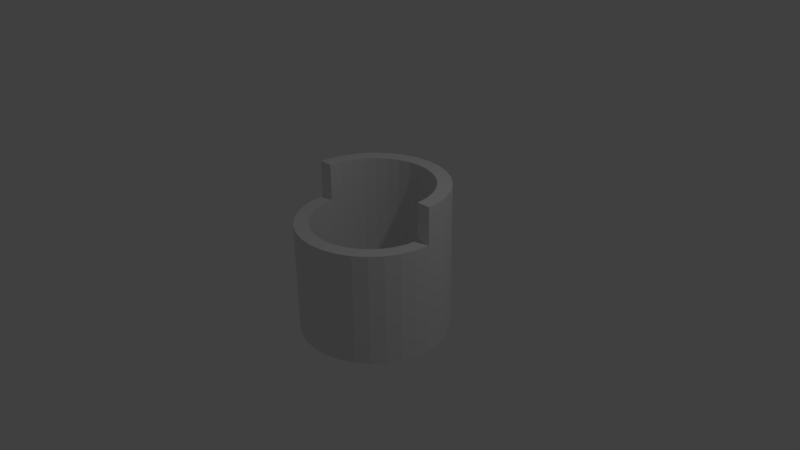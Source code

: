 # Source: round2.blend  (saved by Blender 2.77.0; exported with 4.5.12 LTS)
import bpy
from mathutils import Matrix  # noqa: F401  (used for matrix-valued properties, if any)

bpy.ops.wm.read_factory_settings(use_empty=True)
scene = bpy.context.scene
scene.name = 'Scene'

# ---- collections
col_collection_1 = bpy.data.collections.new('Collection 1'); scene.collection.children.link(col_collection_1)

# ---- world
world_world = bpy.data.worlds.new('World'); scene.world = world_world
world_world.color = (0.05088, 0.05088, 0.05088)
world_world.use_sun_shadow = False
world_world.sun_shadow_jitter_overblur = 0.0
world_world.cycles.sampling_method = 'MANUAL'

# ---- cameras
cam_camera = bpy.data.cameras.new('Camera')
cam_camera.clip_end = 100.0
cam_camera.lens = 35.0
cam_camera.sensor_width = 32.0
cam_camera.sensor_height = 18.0
cam_camera.ortho_scale = 7.314
cam_camera.dof.focus_distance = 0.0
cam_camera.dof.aperture_fstop = 128.0

# ---- lights
light_lamp = bpy.data.lights.new('Lamp', 'POINT')
light_lamp.transmission_factor = 0.0
light_lamp.cutoff_distance = 30.0
light_lamp.energy = 100.0
light_lamp.shadow_buffer_clip_start = 1.001
light_lamp.shadow_soft_size = 0.1
light_lamp.shadow_maximum_resolution = 0.006
light_lamp.use_absolute_resolution = True

# ---- meshes
me_cylinder = bpy.data.meshes.new('Cylinder')
me_cylinder.from_pydata([(0.0, 1.0, -1.0), (0.0, 1.0, 1.0), (0.1951, 0.9808, -1.0), (0.1951, 0.9808, 1.0), (0.3827, 0.9239, -1.0), (0.3827, 0.9239, 1.0), (0.5556, 0.8315, -1.0), (0.5556, 0.8315, 1.0), (0.7071, 0.7071, -1.0), (0.7071, 0.7071, 1.0), (0.8315, 0.5556, -1.0), (0.8315, 0.5556, 1.0), (0.9239, 0.3827, -1.0), (0.9239, 0.3827, 1.0), (0.9808, 0.1951, -1.0), (0.9808, 0.1951, 1.0), (1.0, 7.55e-08, -1.0), (1.0, 7.55e-08, 1.0), (0.9808, -0.1951, -1.0), (0.9239, -0.3827, -1.0), (0.8315, -0.5556, -1.0), (0.7071, -0.7071, -1.0), (0.5556, -0.8315, -1.0), (0.3827, -0.9239, -1.0), (0.1951, -0.9808, -1.0), (-3.258e-07, -1.0, -1.0), (-0.1951, -0.9808, -1.0), (-0.3827, -0.9239, -1.0), (-0.5556, -0.8315, -1.0), (-0.7071, -0.7071, -1.0), (-0.8315, -0.5556, -1.0), (-0.9239, -0.3827, -1.0), (-0.9808, -0.1951, -1.0), (-1.0, 9.656e-07, -1.0), (-1.0, 9.656e-07, 1.0), (-0.9808, 0.1951, -1.0), (-0.9808, 0.1951, 1.0), (-0.9239, 0.3827, -1.0), (-0.9239, 0.3827, 1.0), (-0.8315, 0.5556, -1.0), (-0.8315, 0.5556, 1.0), (-0.7071, 0.7071, -1.0), (-0.7071, 0.7071, 1.0), (-0.5556, 0.8315, -1.0), (-0.5556, 0.8315, 1.0), (-0.3827, 0.9239, -1.0), (-0.3827, 0.9239, 1.0), (-0.1951, 0.9808, -1.0), (-0.1951, 0.9808, 1.0), (0.0, 0.81, -1.0), (0.0, 0.81, 1.0), (0.158, 0.7944, -1.0), (0.158, 0.7944, 1.0), (0.31, 0.7483, -1.0), (0.31, 0.7483, 1.0), (0.45, 0.6735, -1.0), (0.45, 0.6735, 1.0), (0.5728, 0.5728, -1.0), (0.5728, 0.5728, 1.0), (0.6735, 0.45, -1.0), (0.6735, 0.45, 1.0), (0.7483, 0.31, -1.0), (0.7483, 0.31, 1.0), (0.7944, 0.158, -1.0), (0.7944, 0.158, 1.0), (0.81, 7.55e-08, -1.0), (0.81, 7.55e-08, 1.0), (0.7944, -0.158, -1.0), (0.7483, -0.31, -1.0), (0.6735, -0.45, -1.0), (0.5728, -0.5728, -1.0), (0.45, -0.6735, -1.0), (0.31, -0.7483, -1.0), (0.158, -0.7944, -1.0), (-3.258e-07, -0.81, -1.0), (-0.158, -0.7944, -1.0), (-0.31, -0.7483, -1.0), (-0.45, -0.6735, -1.0), (-0.5728, -0.5728, -1.0), (-0.6735, -0.45, -1.0), (-0.7483, -0.31, -1.0), (-0.7944, -0.158, -1.0), (-0.81, 9.656e-07, -1.0), (-0.81, 9.656e-07, 1.0), (-0.7944, 0.158, -1.0), (-0.7944, 0.158, 1.0), (-0.7483, 0.31, -1.0), (-0.7483, 0.31, 1.0), (-0.6735, 0.45, -1.0), (-0.6735, 0.45, 1.0), (-0.5728, 0.5728, -1.0), (-0.5728, 0.5728, 1.0), (-0.45, 0.6735, -1.0), (-0.45, 0.6735, 1.0), (-0.31, 0.7483, -1.0), (-0.31, 0.7483, 1.0), (-0.158, 0.7944, -1.0), (-0.158, 0.7944, 1.0), (0.09755, 0.9904, -1.0), (0.0, 1.0, 0.0), (0.09755, 0.9904, 1.0), (0.1951, 0.9808, 0.0), (0.2889, 0.9523, -1.0), (0.2889, 0.9523, 1.0), (0.3827, 0.9239, 0.0), (0.4691, 0.8777, -1.0), (0.4691, 0.8777, 1.0), (0.5556, 0.8315, 0.0), (0.6313, 0.7693, -1.0), (0.6313, 0.7693, 1.0), (0.7071, 0.7071, 0.0), (0.7693, 0.6313, -1.0), (0.7693, 0.6313, 1.0), (0.8315, 0.5556, 0.0), (0.8777, 0.4691, -1.0), (0.8777, 0.4691, 1.0), (0.9239, 0.3827, 0.0), (0.9523, 0.2889, -1.0), (0.9523, 0.2889, 1.0), (0.9808, 0.1951, 0.0), (0.9904, 0.09755, -1.0), (0.9904, 0.09755, 1.0), (1.0, 7.55e-08, 0.0), (0.9904, -0.09755, -1.0), (0.9808, -0.1951, 0.0), (0.9523, -0.2889, -1.0), (0.9239, -0.3827, 0.0), (0.8777, -0.4691, -1.0), (0.8315, -0.5556, 0.0), (0.7693, -0.6313, -1.0), (0.7071, -0.7071, 0.0), (0.6313, -0.7693, -1.0), (0.5556, -0.8315, 0.0), (0.4691, -0.8777, -1.0), (0.3827, -0.9239, 0.0), (0.2889, -0.9523, -1.0), (0.1951, -0.9808, 0.0), (0.09754, -0.9904, -1.0), (-3.258e-07, -1.0, 0.0), (-0.09755, -0.9904, -1.0), (-0.1951, -0.9808, 0.0), (-0.2889, -0.9523, -1.0), (-0.3827, -0.9239, 0.0), (-0.4691, -0.8777, -1.0), (-0.5556, -0.8315, 0.0), (-0.6313, -0.7693, -1.0), (-0.7071, -0.7071, 0.0), (-0.7693, -0.6313, -1.0), (-0.8315, -0.5556, 0.0), (-0.8777, -0.4691, -1.0), (-0.9239, -0.3827, 0.0), (-0.9523, -0.2889, -1.0), (-0.9808, -0.1951, 0.0), (-0.9904, -0.09754, -1.0), (-1.0, 9.656e-07, 0.0), (-0.9904, 0.09755, -1.0), (-0.9904, 0.09755, 1.0), (-0.9808, 0.1951, 0.0), (-0.9523, 0.2889, -1.0), (-0.9523, 0.2889, 1.0), (-0.9239, 0.3827, 0.0), (-0.8777, 0.4691, -1.0), (-0.8777, 0.4691, 1.0), (-0.8315, 0.5556, 0.0), (-0.7693, 0.6313, -1.0), (-0.7693, 0.6313, 1.0), (-0.7071, 0.7071, 0.0), (-0.6313, 0.7693, -1.0), (-0.6313, 0.7693, 1.0), (-0.5556, 0.8315, 0.0), (-0.4691, 0.8777, -1.0), (-0.4691, 0.8777, 1.0), (-0.3827, 0.9239, 0.0), (-0.2889, 0.9523, -1.0), (-0.2889, 0.9523, 1.0), (-0.1951, 0.9808, 0.0), (-0.09754, 0.9904, -1.0), (-0.09754, 0.9904, 1.0), (0.07901, 0.8022, -1.0), (0.0, 0.81, 0.0), (0.07901, 0.8022, 1.0), (0.158, 0.7944, 0.0), (0.234, 0.7714, -1.0), (0.234, 0.7714, 1.0), (0.31, 0.7483, 0.0), (0.38, 0.7109, -1.0), (0.38, 0.7109, 1.0), (0.45, 0.6735, 0.0), (0.5114, 0.6231, -1.0), (0.5114, 0.6231, 1.0), (0.5728, 0.5728, 0.0), (0.6231, 0.5114, -1.0), (0.6231, 0.5114, 1.0), (0.6735, 0.45, 0.0), (0.7109, 0.38, -1.0), (0.7109, 0.38, 1.0), (0.7483, 0.31, 0.0), (0.7714, 0.234, -1.0), (0.7714, 0.234, 1.0), (0.7944, 0.158, 0.0), (0.8022, 0.07901, -1.0), (0.8022, 0.07901, 1.0), (0.81, 7.55e-08, 0.0), (0.8022, -0.07901, -1.0), (0.7944, -0.158, 0.0), (0.7714, -0.234, -1.0), (0.7483, -0.31, 0.0), (0.7109, -0.38, -1.0), (0.6735, -0.45, 0.0), (0.6231, -0.5114, -1.0), (0.5728, -0.5728, 0.0), (0.5114, -0.6231, -1.0), (0.45, -0.6735, 0.0), (0.38, -0.7109, -1.0), (0.31, -0.7483, 0.0), (0.234, -0.7714, -1.0), (0.158, -0.7944, 0.0), (0.07901, -0.8022, -1.0), (-3.258e-07, -0.81, 0.0), (-0.07901, -0.8022, -1.0), (-0.158, -0.7944, 0.0), (-0.234, -0.7714, -1.0), (-0.31, -0.7483, 0.0), (-0.38, -0.7109, -1.0), (-0.45, -0.6735, 0.0), (-0.5114, -0.6231, -1.0), (-0.5728, -0.5728, 0.0), (-0.6231, -0.5114, -1.0), (-0.6735, -0.45, 0.0), (-0.7109, -0.38, -1.0), (-0.7483, -0.31, 0.0), (-0.7714, -0.234, -1.0), (-0.7944, -0.158, 0.0), (-0.8022, -0.07901, -1.0), (-0.81, 9.656e-07, 0.0), (-0.8022, 0.07901, -1.0), (-0.8022, 0.07901, 1.0), (-0.7944, 0.158, 0.0), (-0.7714, 0.234, -1.0), (-0.7714, 0.234, 1.0), (-0.7483, 0.31, 0.0), (-0.7109, 0.38, -1.0), (-0.7109, 0.38, 1.0), (-0.6735, 0.45, 0.0), (-0.6231, 0.5114, -1.0), (-0.6231, 0.5114, 1.0), (-0.5728, 0.5728, 0.0), (-0.5114, 0.6231, -1.0), (-0.5114, 0.6231, 1.0), (-0.45, 0.6735, 0.0), (-0.38, 0.7109, -1.0), (-0.38, 0.7109, 1.0), (-0.31, 0.7483, 0.0), (-0.234, 0.7714, -1.0), (-0.234, 0.7714, 1.0), (-0.158, 0.7944, 0.0), (-0.07901, 0.8022, -1.0), (-0.07901, 0.8022, 1.0), (0.0, 0.905, -1.0), (0.0, 0.905, 1.0), (0.1766, 0.8876, -1.0), (0.1766, 0.8876, 1.0), (0.3463, 0.8361, -1.0), (0.3463, 0.8361, 1.0), (0.5028, 0.7525, -1.0), (0.5028, 0.7525, 1.0), (0.6399, 0.6399, -1.0), (0.6399, 0.6399, 1.0), (0.7525, 0.5028, -1.0), (0.7525, 0.5028, 1.0), (0.8361, 0.3463, -1.0), (0.8361, 0.3463, 1.0), (0.8876, 0.1766, -1.0), (0.8876, 0.1766, 1.0), (0.905, 7.55e-08, -1.0), (0.905, 7.55e-08, 1.0), (0.8876, -0.1766, -1.0), (0.8361, -0.3463, -1.0), (0.7525, -0.5028, -1.0), (0.6399, -0.6399, -1.0), (0.5028, -0.7525, -1.0), (0.3463, -0.8361, -1.0), (0.1766, -0.8876, -1.0), (-3.258e-07, -0.905, -1.0), (-0.1766, -0.8876, -1.0), (-0.3463, -0.8361, -1.0), (-0.5028, -0.7525, -1.0), (-0.6399, -0.6399, -1.0), (-0.7525, -0.5028, -1.0), (-0.8361, -0.3463, -1.0), (-0.8876, -0.1766, -1.0), (-0.905, 9.656e-07, -1.0), (-0.905, 9.656e-07, 1.0), (-0.8876, 0.1766, -1.0), (-0.8876, 0.1766, 1.0), (-0.8361, 0.3463, -1.0), (-0.8361, 0.3463, 1.0), (-0.7525, 0.5028, -1.0), (-0.7525, 0.5028, 1.0), (-0.6399, 0.6399, -1.0), (-0.6399, 0.6399, 1.0), (-0.5028, 0.7525, -1.0), (-0.5028, 0.7525, 1.0), (-0.3463, 0.8361, -1.0), (-0.3463, 0.8361, 1.0), (-0.1766, 0.8876, -1.0), (-0.1766, 0.8876, 1.0), (-0.08828, 0.8963, 1.0), (-0.08828, 0.8963, -1.0), (-0.2614, 0.8619, 1.0), (-0.2614, 0.8619, -1.0), (-0.4246, 0.7943, 1.0), (-0.4246, 0.7943, -1.0), (-0.5714, 0.6962, 1.0), (-0.5714, 0.6962, -1.0), (-0.6962, 0.5714, 1.0), (-0.6962, 0.5714, -1.0), (-0.7943, 0.4246, 1.0), (-0.7943, 0.4246, -1.0), (-0.8619, 0.2614, 1.0), (-0.8619, 0.2614, -1.0), (-0.8963, 0.08828, 1.0), (-0.8963, 0.08828, -1.0), (-0.8963, -0.08828, -1.0), (-0.8619, -0.2614, -1.0), (-0.7943, -0.4246, -1.0), (-0.6962, -0.5714, -1.0), (-0.5714, -0.6962, -1.0), (-0.4246, -0.7943, -1.0), (-0.2614, -0.8619, -1.0), (-0.08828, -0.8963, -1.0), (0.08828, -0.8963, -1.0), (0.2614, -0.8619, -1.0), (0.4246, -0.7943, -1.0), (0.5714, -0.6962, -1.0), (0.6962, -0.5714, -1.0), (0.7943, -0.4246, -1.0), (0.8619, -0.2614, -1.0), (0.8963, -0.08828, -1.0), (0.8963, 0.08828, 1.0), (0.8963, 0.08828, -1.0), (0.8619, 0.2614, 1.0), (0.8619, 0.2614, -1.0), (0.7943, 0.4246, 1.0), (0.7943, 0.4246, -1.0), (0.6962, 0.5714, 1.0), (0.6962, 0.5714, -1.0), (0.5714, 0.6962, 1.0), (0.5714, 0.6962, -1.0), (0.4246, 0.7943, 1.0), (0.4246, 0.7943, -1.0), (0.2614, 0.8619, 1.0), (0.2614, 0.8619, -1.0), (0.08828, 0.8963, 1.0), (0.08828, 0.8963, -1.0), (-0.07901, 0.8022, 0.0), (-0.234, 0.7714, 0.0), (-0.38, 0.7109, 0.0), (-0.5114, 0.6231, 0.0), (-0.6231, 0.5114, 0.0), (-0.7109, 0.38, 0.0), (-0.7714, 0.234, 0.0), (-0.8022, 0.07901, 0.0), (-0.8022, -0.07901, 0.0), (-0.7714, -0.234, 0.0), (-0.7109, -0.38, 0.0), (-0.6231, -0.5114, 0.0), (-0.5114, -0.6231, 0.0), (-0.38, -0.7109, 0.0), (-0.234, -0.7714, 0.0), (-0.07901, -0.8022, 0.0), (0.07901, -0.8022, 0.0), (0.234, -0.7714, 0.0), (0.38, -0.7109, 0.0), (0.5114, -0.6231, 0.0), (0.6231, -0.5114, 0.0), (0.7109, -0.38, 0.0), (0.7714, -0.234, 0.0), (0.8022, -0.07901, 0.0), (0.8022, 0.07901, 0.0), (0.7714, 0.234, 0.0), (0.7109, 0.38, 0.0), (0.6231, 0.5114, 0.0), (0.5114, 0.6231, 0.0), (0.38, 0.7109, 0.0), (0.234, 0.7714, 0.0), (0.07901, 0.8022, 0.0), (-0.09754, 0.9904, 0.0), (-0.2889, 0.9523, 0.0), (-0.4691, 0.8777, 0.0), (-0.6313, 0.7693, 0.0), (-0.7693, 0.6313, 0.0), (-0.8777, 0.4691, 0.0), (-0.9523, 0.2889, 0.0), (-0.9904, 0.09755, 0.0), (-0.9904, -0.09754, 0.0), (-0.9523, -0.2889, 0.0), (-0.8777, -0.4691, 0.0), (-0.7693, -0.6313, 0.0), (-0.6313, -0.7693, 0.0), (-0.4691, -0.8777, 0.0), (-0.2889, -0.9523, 0.0), (-0.09755, -0.9904, 0.0), (0.09754, -0.9904, 0.0), (0.2889, -0.9523, 0.0), (0.4691, -0.8777, 0.0), (0.6313, -0.7693, 0.0), (0.7693, -0.6313, 0.0), (0.8777, -0.4691, 0.0), (0.9523, -0.2889, 0.0), (0.9904, -0.09755, 0.0), (0.9904, 0.09755, 0.0), (0.9523, 0.2889, 0.0), (0.8777, 0.4691, 0.0), (0.7693, 0.6313, 0.0), (0.6313, 0.7693, 0.0), (0.4691, 0.8777, 0.0), (0.2889, 0.9523, 0.0), (0.09755, 0.9904, 0.0), (0.04877, 0.9952, -1.0), (0.0, 1.0, 0.5), (0.1463, 0.9856, 1.0), (0.1951, 0.9808, -0.5), (0.242, 0.9666, -1.0), (0.3358, 0.9381, 1.0), (0.3827, 0.9239, -0.5), (0.4259, 0.9008, -1.0), (0.5123, 0.8546, 1.0), (0.5556, 0.8315, -0.5), (0.5935, 0.8004, -1.0), (0.6692, 0.7382, 1.0), (0.7071, 0.7071, -0.5), (0.7382, 0.6692, -1.0), (0.8004, 0.5935, 1.0), (0.8315, 0.5556, -0.5), (0.8546, 0.5123, -1.0), (0.9008, 0.4259, 1.0), (0.9239, 0.3827, -0.5), (0.9381, 0.3358, -1.0), (0.9666, 0.242, 1.0), (0.9808, 0.1951, -0.5), (0.9856, 0.1463, -1.0), (0.9952, 0.04877, 1.0), (1.0, 7.55e-08, -0.5), (0.9952, -0.04877, -1.0), (0.9808, -0.1951, -0.5), (0.9666, -0.242, -1.0), (0.9239, -0.3827, -0.5), (0.9008, -0.4259, -1.0), (0.8315, -0.5556, -0.5), (0.8004, -0.5935, -1.0), (0.7071, -0.7071, -0.5), (0.6692, -0.7382, -1.0), (0.5556, -0.8315, -0.5), (0.5123, -0.8546, -1.0), (0.3827, -0.9239, -0.5), (0.3358, -0.9381, -1.0), (0.1951, -0.9808, -0.5), (0.1463, -0.9856, -1.0), (-3.258e-07, -1.0, -0.5), (-0.04877, -0.9952, -1.0), (-0.1951, -0.9808, -0.5), (-0.242, -0.9666, -1.0), (-0.3827, -0.9239, -0.5), (-0.4259, -0.9008, -1.0), (-0.5556, -0.8315, -0.5), (-0.5935, -0.8004, -1.0), (-0.7071, -0.7071, -0.5), (-0.7382, -0.6692, -1.0), (-0.8315, -0.5556, -0.5), (-0.8546, -0.5123, -1.0), (-0.9239, -0.3827, -0.5), (-0.9381, -0.3358, -1.0), (-0.9808, -0.1951, -0.5), (-0.9856, -0.1463, -1.0), (-1.0, 9.656e-07, -0.5), (-0.9952, 0.04877, -1.0), (-0.9856, 0.1463, 1.0), (-0.9808, 0.1951, -0.5), (-0.9666, 0.242, -1.0), (-0.9381, 0.3358, 1.0), (-0.9239, 0.3827, -0.5), (-0.9008, 0.4259, -1.0), (-0.8546, 0.5123, 1.0), (-0.8315, 0.5556, -0.5), (-0.8004, 0.5935, -1.0), (-0.7382, 0.6692, 1.0), (-0.7071, 0.7071, -0.5), (-0.6692, 0.7382, -1.0), (-0.5935, 0.8004, 1.0), (-0.5556, 0.8315, -0.5), (-0.5123, 0.8546, -1.0), (-0.4259, 0.9008, 1.0), (-0.3827, 0.9239, -0.5), (-0.3358, 0.9381, -1.0), (-0.242, 0.9666, 1.0), (-0.1951, 0.9808, -0.5), (-0.1463, 0.9856, -1.0), (-0.04877, 0.9952, 1.0), (0.03951, 0.8061, -1.0), (0.0, 0.81, 0.5), (0.1185, 0.7983, 1.0), (0.158, 0.7944, -0.5), (0.196, 0.7829, -1.0), (0.272, 0.7599, 1.0), (0.31, 0.7483, -0.5), (0.345, 0.7296, -1.0), (0.415, 0.6922, 1.0), (0.45, 0.6735, -0.5), (0.4807, 0.6483, -1.0), (0.5421, 0.5979, 1.0), (0.5728, 0.5728, -0.5), (0.5979, 0.5421, -1.0), (0.6483, 0.4807, 1.0), (0.6735, 0.45, -0.5), (0.6922, 0.415, -1.0), (0.7296, 0.345, 1.0), (0.7483, 0.31, -0.5), (0.7599, 0.272, -1.0), (0.7829, 0.196, 1.0), (0.7944, 0.158, -0.5), (0.7983, 0.1185, -1.0), (0.8061, 0.03951, 1.0), (0.81, 7.55e-08, -0.5), (0.8061, -0.03951, -1.0), (0.7944, -0.158, -0.5), (0.7829, -0.196, -1.0), (0.7483, -0.31, -0.5), (0.7296, -0.345, -1.0), (0.6735, -0.45, -0.5), (0.6483, -0.4807, -1.0), (0.5728, -0.5728, -0.5), (0.5421, -0.5979, -1.0), (0.45, -0.6735, -0.5), (0.415, -0.6922, -1.0), (0.31, -0.7483, -0.5), (0.272, -0.7599, -1.0), (0.158, -0.7944, -0.5), (0.1185, -0.7983, -1.0), (-3.258e-07, -0.81, -0.5), (-0.03951, -0.8061, -1.0), (-0.158, -0.7944, -0.5), (-0.196, -0.7829, -1.0), (-0.31, -0.7483, -0.5), (-0.345, -0.7296, -1.0), (-0.45, -0.6735, -0.5), (-0.4807, -0.6483, -1.0), (-0.5728, -0.5728, -0.5), (-0.5979, -0.5421, -1.0), (-0.6735, -0.45, -0.5), (-0.6922, -0.415, -1.0), (-0.7483, -0.31, -0.5), (-0.7599, -0.272, -1.0), (-0.7944, -0.158, -0.5), (-0.7983, -0.1185, -1.0), (-0.81, 9.656e-07, -0.5), (-0.8061, 0.03951, -1.0), (-0.7983, 0.1185, 1.0), (-0.7944, 0.158, -0.5), (-0.7829, 0.196, -1.0), (-0.7599, 0.272, 1.0), (-0.7483, 0.31, -0.5), (-0.7296, 0.345, -1.0), (-0.6922, 0.415, 1.0), (-0.6735, 0.45, -0.5), (-0.6483, 0.4807, -1.0), (-0.5979, 0.5421, 1.0), (-0.5728, 0.5728, -0.5), (-0.5421, 0.5979, -1.0), (-0.4807, 0.6483, 1.0), (-0.45, 0.6735, -0.5), (-0.415, 0.6922, -1.0), (-0.345, 0.7296, 1.0), (-0.31, 0.7483, -0.5), (-0.272, 0.7599, -1.0), (-0.196, 0.7829, 1.0), (-0.158, 0.7944, -0.5), (-0.1185, 0.7983, -1.0), (-0.03951, 0.8061, 1.0), (0.0, 0.8575, -1.0), (0.0, 0.8575, 1.0), (0.1673, 0.841, -1.0), (0.1673, 0.841, 1.0), (0.3282, 0.7922, -1.0), (0.3282, 0.7922, 1.0), (0.4764, 0.713, -1.0), (0.4764, 0.713, 1.0), (0.6063, 0.6063, -1.0), (0.6063, 0.6063, 1.0), (0.713, 0.4764, -1.0), (0.713, 0.4764, 1.0), (0.7922, 0.3282, -1.0), (0.7922, 0.3282, 1.0), (0.841, 0.1673, -1.0), (0.841, 0.1673, 1.0), (0.8575, 7.55e-08, -1.0), (0.8575, 7.55e-08, 1.0), (0.841, -0.1673, -1.0), (0.7922, -0.3282, -1.0), (0.713, -0.4764, -1.0), (0.6063, -0.6063, -1.0), (0.4764, -0.713, -1.0), (0.3282, -0.7922, -1.0), (0.1673, -0.841, -1.0), (-3.258e-07, -0.8575, -1.0), (-0.1673, -0.841, -1.0), (-0.3282, -0.7922, -1.0), (-0.4764, -0.713, -1.0), (-0.6063, -0.6063, -1.0), (-0.713, -0.4764, -1.0), (-0.7922, -0.3282, -1.0), (-0.841, -0.1673, -1.0), (-0.8575, 9.656e-07, -1.0), (-0.8575, 9.656e-07, 1.0), (-0.841, 0.1673, -1.0), (-0.841, 0.1673, 1.0), (-0.7922, 0.3282, -1.0), (-0.7922, 0.3282, 1.0), (-0.713, 0.4764, -1.0), (-0.713, 0.4764, 1.0), (-0.6063, 0.6063, -1.0), (-0.6063, 0.6063, 1.0), (-0.4764, 0.713, -1.0), (-0.4764, 0.713, 1.0), (-0.3282, 0.7922, -1.0), (-0.3282, 0.7922, 1.0), (-0.1673, 0.841, -1.0), (-0.1673, 0.841, 1.0), (0.1463, 0.9856, -1.0), (0.0, 1.0, -0.5), (0.04877, 0.9952, 1.0), (0.1951, 0.9808, 0.5), (0.3358, 0.9381, -1.0), (0.242, 0.9666, 1.0), (0.3827, 0.9239, 0.5), (0.5123, 0.8546, -1.0), (0.4259, 0.9008, 1.0), (0.5556, 0.8315, 0.5), (0.6692, 0.7382, -1.0), (0.5935, 0.8004, 1.0), (0.7071, 0.7071, 0.5), (0.8004, 0.5935, -1.0), (0.7382, 0.6692, 1.0), (0.8315, 0.5556, 0.5), (0.9008, 0.4259, -1.0), (0.8546, 0.5123, 1.0), (0.9239, 0.3827, 0.5), (0.9666, 0.242, -1.0), (0.9381, 0.3358, 1.0), (0.9808, 0.1951, 0.5), (0.9952, 0.04877, -1.0), (0.9856, 0.1463, 1.0), (1.0, 7.55e-08, 0.5), (0.9856, -0.1463, -1.0), (0.9808, -0.1951, 0.5), (0.9381, -0.3358, -1.0), (0.9239, -0.3827, 0.5), (0.8546, -0.5123, -1.0), (0.8315, -0.5556, 0.5), (0.7382, -0.6692, -1.0), (0.7071, -0.7071, 0.5), (0.5935, -0.8004, -1.0), (0.5556, -0.8315, 0.5), (0.4259, -0.9008, -1.0), (0.3827, -0.9239, 0.5), (0.242, -0.9666, -1.0), (0.1951, -0.9808, 0.5), (0.04877, -0.9952, -1.0), (-3.258e-07, -1.0, 0.5), (-0.1463, -0.9856, -1.0), (-0.1951, -0.9808, 0.5), (-0.3358, -0.9381, -1.0), (-0.3827, -0.9239, 0.5), (-0.5123, -0.8546, -1.0), (-0.5556, -0.8315, 0.5), (-0.6692, -0.7382, -1.0), (-0.7071, -0.7071, 0.5), (-0.8004, -0.5935, -1.0), (-0.8315, -0.5556, 0.5), (-0.9008, -0.4259, -1.0), (-0.9239, -0.3827, 0.5), (-0.9666, -0.242, -1.0), (-0.9808, -0.1951, 0.5), (-0.9952, -0.04877, -1.0), (-1.0, 9.656e-07, 0.5), (-0.9856, 0.1463, -1.0), (-0.9952, 0.04877, 1.0), (-0.9808, 0.1951, 0.5), (-0.9381, 0.3358, -1.0), (-0.9666, 0.242, 1.0), (-0.9239, 0.3827, 0.5), (-0.8546, 0.5123, -1.0), (-0.9008, 0.4259, 1.0), (-0.8315, 0.5556, 0.5), (-0.7382, 0.6692, -1.0), (-0.8004, 0.5935, 1.0), (-0.7071, 0.7071, 0.5), (-0.5935, 0.8004, -1.0), (-0.6692, 0.7382, 1.0), (-0.5556, 0.8315, 0.5), (-0.4259, 0.9008, -1.0), (-0.5123, 0.8546, 1.0), (-0.3827, 0.9239, 0.5), (-0.242, 0.9666, -1.0), (-0.3358, 0.9381, 1.0), (-0.1951, 0.9808, 0.5), (-0.04877, 0.9952, -1.0), (-0.1463, 0.9856, 1.0), (0.1185, 0.7983, -1.0), (0.0, 0.81, -0.5), (0.03951, 0.8061, 1.0), (0.158, 0.7944, 0.5), (0.272, 0.7599, -1.0), (0.196, 0.7829, 1.0), (0.31, 0.7483, 0.5), (0.415, 0.6922, -1.0), (0.345, 0.7296, 1.0), (0.45, 0.6735, 0.5), (0.5421, 0.5979, -1.0), (0.4807, 0.6483, 1.0), (0.5728, 0.5728, 0.5), (0.6483, 0.4807, -1.0), (0.5979, 0.5421, 1.0), (0.6735, 0.45, 0.5), (0.7296, 0.345, -1.0), (0.6922, 0.415, 1.0), (0.7483, 0.31, 0.5), (0.7829, 0.196, -1.0), (0.7599, 0.272, 1.0), (0.7944, 0.158, 0.5), (0.8061, 0.03951, -1.0), (0.7983, 0.1185, 1.0), (0.81, 7.55e-08, 0.5), (0.7983, -0.1185, -1.0), (0.7944, -0.158, 0.5), (0.7599, -0.272, -1.0), (0.7483, -0.31, 0.5), (0.6922, -0.415, -1.0), (0.6735, -0.45, 0.5), (0.5979, -0.5421, -1.0), (0.5728, -0.5728, 0.5), (0.4807, -0.6483, -1.0), (0.45, -0.6735, 0.5), (0.345, -0.7296, -1.0), (0.31, -0.7483, 0.5), (0.196, -0.7829, -1.0), (0.158, -0.7944, 0.5), (0.03951, -0.8061, -1.0), (-3.258e-07, -0.81, 0.5), (-0.1185, -0.7983, -1.0), (-0.158, -0.7944, 0.5), (-0.272, -0.7599, -1.0), (-0.31, -0.7483, 0.5), (-0.415, -0.6922, -1.0), (-0.45, -0.6735, 0.5), (-0.5421, -0.5979, -1.0), (-0.5728, -0.5728, 0.5), (-0.6483, -0.4807, -1.0), (-0.6735, -0.45, 0.5), (-0.7296, -0.345, -1.0), (-0.7483, -0.31, 0.5), (-0.7829, -0.196, -1.0), (-0.7944, -0.158, 0.5), (-0.8061, -0.03951, -1.0), (-0.81, 9.656e-07, 0.5), (-0.7983, 0.1185, -1.0), (-0.8061, 0.03951, 1.0), (-0.7944, 0.158, 0.5), (-0.7599, 0.272, -1.0), (-0.7829, 0.196, 1.0), (-0.7483, 0.31, 0.5), (-0.6922, 0.415, -1.0), (-0.7296, 0.345, 1.0), (-0.6735, 0.45, 0.5), (-0.5979, 0.5421, -1.0), (-0.6483, 0.4807, 1.0), (-0.5728, 0.5728, 0.5), (-0.4807, 0.6483, -1.0), (-0.5421, 0.5979, 1.0), (-0.45, 0.6735, 0.5), (-0.345, 0.7296, -1.0), (-0.415, 0.6922, 1.0), (-0.31, 0.7483, 0.5), (-0.196, 0.7829, -1.0), (-0.272, 0.7599, 1.0), (-0.158, 0.7944, 0.5), (-0.03951, 0.8061, -1.0), (-0.1185, 0.7983, 1.0), (0.0, 0.9525, -1.0), (0.0, 0.9525, 1.0), (0.1858, 0.9342, -1.0), (0.1858, 0.9342, 1.0), (0.3645, 0.88, -1.0), (0.3645, 0.88, 1.0), (0.5292, 0.792, -1.0), (0.5292, 0.792, 1.0), (0.6735, 0.6735, -1.0), (0.6735, 0.6735, 1.0), (0.792, 0.5292, -1.0), (0.792, 0.5292, 1.0), (0.88, 0.3645, -1.0), (0.88, 0.3645, 1.0), (0.9342, 0.1858, -1.0), (0.9342, 0.1858, 1.0), (0.9525, 7.55e-08, -1.0), (0.9525, 7.55e-08, 1.0), (0.9342, -0.1858, -1.0), (0.88, -0.3645, -1.0), (0.792, -0.5292, -1.0), (0.6735, -0.6735, -1.0), (0.5292, -0.792, -1.0), (0.3645, -0.88, -1.0), (0.1858, -0.9342, -1.0), (-3.258e-07, -0.9525, -1.0), (-0.1858, -0.9342, -1.0), (-0.3645, -0.88, -1.0), (-0.5292, -0.792, -1.0), (-0.6735, -0.6735, -1.0), (-0.792, -0.5292, -1.0), (-0.88, -0.3645, -1.0), (-0.9342, -0.1858, -1.0), (-0.9525, 9.656e-07, -1.0), (-0.9525, 9.656e-07, 1.0), (-0.9342, 0.1858, -1.0), (-0.9342, 0.1858, 1.0), (-0.88, 0.3645, -1.0), (-0.88, 0.3645, 1.0), (-0.792, 0.5292, -1.0), (-0.792, 0.5292, 1.0), (-0.6735, 0.6735, -1.0), (-0.6735, 0.6735, 1.0), (-0.5292, 0.792, -1.0), (-0.5292, 0.792, 1.0), (-0.3645, 0.88, -1.0), (-0.3645, 0.88, 1.0), (-0.1858, 0.9342, -1.0), (-0.1858, 0.9342, 1.0), (-0.08365, 0.8493, 1.0), (-0.09291, 0.9433, 1.0), (-0.04414, 0.9007, 1.0), (-0.1324, 0.892, 1.0), (-0.08365, 0.8493, -1.0), (-0.09291, 0.9433, -1.0), (-0.1324, 0.892, -1.0), (-0.04414, 0.9007, -1.0), (-0.2477, 0.8166, 1.0), (-0.2752, 0.9071, 1.0), (-0.219, 0.8747, 1.0), (-0.3039, 0.849, 1.0), (-0.2477, 0.8166, -1.0), (-0.2752, 0.9071, -1.0), (-0.3039, 0.849, -1.0), (-0.219, 0.8747, -1.0), (-0.4023, 0.7526, 1.0), (-0.4468, 0.836, 1.0), (-0.3854, 0.8152, 1.0), (-0.4637, 0.7734, 1.0), (-0.4023, 0.7526, -1.0), (-0.4468, 0.836, -1.0), (-0.4637, 0.7734, -1.0), (-0.3854, 0.8152, -1.0), (-0.5414, 0.6597, 1.0), (-0.6013, 0.7327, 1.0), (-0.5371, 0.7243, 1.0), (-0.6056, 0.6681, 1.0), (-0.5414, 0.6597, -1.0), (-0.6013, 0.7327, -1.0), (-0.6056, 0.6681, -1.0), (-0.5371, 0.7243, -1.0), (-0.6597, 0.5414, 1.0), (-0.7327, 0.6014, 1.0), (-0.6681, 0.6056, 1.0), (-0.7243, 0.5371, 1.0), (-0.6597, 0.5414, -1.0), (-0.7327, 0.6014, -1.0), (-0.7243, 0.5371, -1.0), (-0.6681, 0.6056, -1.0), (-0.7526, 0.4023, 1.0), (-0.836, 0.4468, 1.0), (-0.7734, 0.4637, 1.0), (-0.8152, 0.3854, 1.0), (-0.7526, 0.4023, -1.0), (-0.836, 0.4468, -1.0), (-0.8152, 0.3854, -1.0), (-0.7734, 0.4637, -1.0), (-0.8166, 0.2477, 1.0), (-0.9071, 0.2752, 1.0), (-0.849, 0.3039, 1.0), (-0.8747, 0.219, 1.0), (-0.8166, 0.2477, -1.0), (-0.9071, 0.2752, -1.0), (-0.8747, 0.219, -1.0), (-0.849, 0.3039, -1.0), (-0.8493, 0.08365, 1.0), (-0.9433, 0.09291, 1.0), (-0.892, 0.1324, 1.0), (-0.9007, 0.04414, 1.0), (-0.8493, 0.08365, -1.0), (-0.9433, 0.09291, -1.0), (-0.9007, 0.04414, -1.0), (-0.892, 0.1324, -1.0), (-0.8493, -0.08365, -1.0), (-0.9434, -0.09291, -1.0), (-0.892, -0.1324, -1.0), (-0.9007, -0.04414, -1.0), (-0.8166, -0.2477, -1.0), (-0.9071, -0.2752, -1.0), (-0.849, -0.3039, -1.0), (-0.8747, -0.219, -1.0), (-0.7526, -0.4023, -1.0), (-0.836, -0.4468, -1.0), (-0.7734, -0.4637, -1.0), (-0.8152, -0.3854, -1.0), (-0.6597, -0.5414, -1.0), (-0.7327, -0.6014, -1.0), (-0.6681, -0.6056, -1.0), (-0.7243, -0.5371, -1.0), (-0.5414, -0.6597, -1.0), (-0.6014, -0.7327, -1.0), (-0.5371, -0.7243, -1.0), (-0.6056, -0.6681, -1.0), (-0.4023, -0.7526, -1.0), (-0.4468, -0.836, -1.0), (-0.3854, -0.8152, -1.0), (-0.4637, -0.7734, -1.0), (-0.2477, -0.8166, -1.0), (-0.2752, -0.9071, -1.0), (-0.219, -0.8747, -1.0), (-0.3039, -0.849, -1.0), (-0.08365, -0.8493, -1.0), (-0.09291, -0.9433, -1.0), (-0.04414, -0.9007, -1.0), (-0.1324, -0.892, -1.0), (0.08365, -0.8493, -1.0), (0.09291, -0.9434, -1.0), (0.1324, -0.892, -1.0), (0.04414, -0.9007, -1.0), (0.2477, -0.8166, -1.0), (0.2752, -0.9071, -1.0), (0.3039, -0.849, -1.0), (0.219, -0.8747, -1.0), (0.4023, -0.7526, -1.0), (0.4468, -0.836, -1.0), (0.4637, -0.7734, -1.0), (0.3854, -0.8152, -1.0), (0.5414, -0.6597, -1.0), (0.6014, -0.7327, -1.0), (0.6056, -0.6681, -1.0), (0.5371, -0.7243, -1.0), (0.6597, -0.5414, -1.0), (0.7327, -0.6014, -1.0), (0.7243, -0.5371, -1.0), (0.6681, -0.6056, -1.0), (0.7526, -0.4023, -1.0), (0.836, -0.4468, -1.0), (0.8152, -0.3854, -1.0), (0.7734, -0.4637, -1.0), (0.8166, -0.2477, -1.0), (0.9071, -0.2752, -1.0), (0.8747, -0.219, -1.0), (0.849, -0.3039, -1.0), (0.8493, -0.08365, -1.0), (0.9433, -0.09291, -1.0), (0.9007, -0.04414, -1.0), (0.892, -0.1324, -1.0), (0.8493, 0.08365, 1.0), (0.9433, 0.09291, 1.0), (0.9007, 0.04414, 1.0), (0.892, 0.1324, 1.0), (0.8493, 0.08365, -1.0), (0.9433, 0.09291, -1.0), (0.892, 0.1324, -1.0), (0.9007, 0.04414, -1.0), (0.8166, 0.2477, 1.0), (0.9071, 0.2752, 1.0), (0.8747, 0.219, 1.0), (0.849, 0.3039, 1.0), (0.8166, 0.2477, -1.0), (0.9071, 0.2752, -1.0), (0.849, 0.3039, -1.0), (0.8747, 0.219, -1.0), (0.7526, 0.4023, 1.0), (0.836, 0.4468, 1.0), (0.8152, 0.3854, 1.0), (0.7734, 0.4637, 1.0), (0.7526, 0.4023, -1.0), (0.836, 0.4468, -1.0), (0.7734, 0.4637, -1.0), (0.8152, 0.3854, -1.0), (0.6597, 0.5414, 1.0), (0.7327, 0.6014, 1.0), (0.7243, 0.5371, 1.0), (0.6681, 0.6056, 1.0), (0.6597, 0.5414, -1.0), (0.7327, 0.6014, -1.0), (0.6681, 0.6056, -1.0), (0.7243, 0.5371, -1.0), (0.5414, 0.6597, 1.0), (0.6014, 0.7327, 1.0), (0.6056, 0.6681, 1.0), (0.5371, 0.7243, 1.0), (0.5414, 0.6597, -1.0), (0.6014, 0.7327, -1.0), (0.5371, 0.7243, -1.0), (0.6056, 0.6681, -1.0), (0.4023, 0.7526, 1.0), (0.4468, 0.836, 1.0), (0.4637, 0.7734, 1.0), (0.3854, 0.8152, 1.0), (0.4023, 0.7526, -1.0), (0.4468, 0.836, -1.0), (0.3854, 0.8152, -1.0), (0.4637, 0.7734, -1.0), (0.2477, 0.8166, 1.0), (0.2752, 0.9071, 1.0), (0.3039, 0.849, 1.0), (0.219, 0.8747, 1.0), (0.2477, 0.8166, -1.0), (0.2752, 0.9071, -1.0), (0.219, 0.8747, -1.0), (0.3039, 0.849, -1.0), (0.08365, 0.8493, 1.0), (0.09291, 0.9433, 1.0), (0.1324, 0.892, 1.0), (0.04414, 0.9007, 1.0), (0.08365, 0.8493, -1.0), (0.09291, 0.9433, -1.0), (0.04414, 0.9007, -1.0), (0.1324, 0.892, -1.0), (-0.1185, 0.7983, 0.0), (-0.03951, 0.8061, 0.0), (-0.07901, 0.8022, -0.5), (-0.07901, 0.8022, 0.5), (-0.272, 0.7599, 0.0), (-0.196, 0.7829, 0.0), (-0.234, 0.7714, -0.5), (-0.234, 0.7714, 0.5), (-0.415, 0.6922, 0.0), (-0.345, 0.7296, 0.0), (-0.38, 0.7109, -0.5), (-0.38, 0.7109, 0.5), (-0.5421, 0.5979, 0.0), (-0.4807, 0.6483, 0.0), (-0.5114, 0.6231, -0.5), (-0.5114, 0.6231, 0.5), (-0.6483, 0.4807, 0.0), (-0.5979, 0.5421, 0.0), (-0.6231, 0.5114, -0.5), (-0.6231, 0.5114, 0.5), (-0.7296, 0.345, 0.0), (-0.6922, 0.415, 0.0), (-0.7109, 0.38, -0.5), (-0.7109, 0.38, 0.5), (-0.7829, 0.196, 0.0), (-0.7599, 0.272, 0.0), (-0.7714, 0.234, -0.5), (-0.7714, 0.234, 0.5), (-0.8061, 0.03951, 0.0), (-0.7983, 0.1185, 0.0), (-0.8022, 0.07901, -0.5), (-0.8022, 0.07901, 0.5), (-0.7983, -0.1185, 0.0), (-0.8061, -0.03951, 0.0), (-0.8022, -0.07901, -0.5), (-0.8022, -0.07901, 0.5), (-0.7599, -0.272, 0.0), (-0.7829, -0.196, 0.0), (-0.7714, -0.234, -0.5), (-0.7714, -0.234, 0.5), (-0.6922, -0.415, 0.0), (-0.7296, -0.345, 0.0), (-0.7109, -0.38, -0.5), (-0.7109, -0.38, 0.5), (-0.5979, -0.5421, 0.0), (-0.6483, -0.4807, 0.0), (-0.6231, -0.5114, -0.5), (-0.6231, -0.5114, 0.5), (-0.4807, -0.6483, 0.0), (-0.5421, -0.5979, 0.0), (-0.5114, -0.6231, -0.5), (-0.5114, -0.6231, 0.5), (-0.345, -0.7296, 0.0), (-0.415, -0.6922, 0.0), (-0.38, -0.7109, -0.5), (-0.38, -0.7109, 0.5), (-0.196, -0.7829, 0.0), (-0.272, -0.7599, 0.0), (-0.234, -0.7714, -0.5), (-0.234, -0.7714, 0.5), (-0.03951, -0.8061, 0.0), (-0.1185, -0.7983, 0.0), (-0.07901, -0.8022, -0.5), (-0.07901, -0.8022, 0.5), (0.1185, -0.7983, 0.0), (0.03951, -0.8061, 0.0), (0.07901, -0.8022, -0.5), (0.07901, -0.8022, 0.5), (0.272, -0.7599, 0.0), (0.196, -0.7829, 0.0), (0.234, -0.7714, -0.5), (0.234, -0.7714, 0.5), (0.415, -0.6922, 0.0), (0.345, -0.7296, 0.0), (0.38, -0.7109, -0.5), (0.38, -0.7109, 0.5), (0.5421, -0.5979, 0.0), (0.4807, -0.6483, 0.0), (0.5114, -0.6231, -0.5), (0.5114, -0.6231, 0.5), (0.6483, -0.4807, 0.0), (0.5979, -0.5421, 0.0), (0.6231, -0.5114, -0.5), (0.6231, -0.5114, 0.5), (0.7296, -0.345, 0.0), (0.6922, -0.415, 0.0), (0.7109, -0.38, -0.5), (0.7109, -0.38, 0.5), (0.7829, -0.196, 0.0), (0.7599, -0.272, 0.0), (0.7714, -0.234, -0.5), (0.7714, -0.234, 0.5), (0.8061, -0.03951, 0.0), (0.7983, -0.1185, 0.0), (0.8022, -0.07901, -0.5), (0.8022, -0.07901, 0.5), (0.7983, 0.1185, 0.0), (0.8061, 0.03951, 0.0), (0.8022, 0.07901, -0.5), (0.8022, 0.07901, 0.5), (0.7599, 0.272, 0.0), (0.7829, 0.196, 0.0), (0.7714, 0.234, -0.5), (0.7714, 0.234, 0.5), (0.6922, 0.415, 0.0), (0.7296, 0.345, 0.0), (0.7109, 0.38, -0.5), (0.7109, 0.38, 0.5), (0.5979, 0.5421, 0.0), (0.6483, 0.4807, 0.0), (0.6231, 0.5114, -0.5), (0.6231, 0.5114, 0.5), (0.4807, 0.6483, 0.0), (0.5421, 0.5979, 0.0), (0.5114, 0.6231, -0.5), (0.5114, 0.6231, 0.5), (0.345, 0.7296, 0.0), (0.415, 0.6922, 0.0), (0.38, 0.7109, -0.5), (0.38, 0.7109, 0.5), (0.196, 0.7829, 0.0), (0.272, 0.7599, 0.0), (0.234, 0.7714, -0.5), (0.234, 0.7714, 0.5), (0.03951, 0.8061, 0.0), (0.1185, 0.7983, 0.0), (0.07901, 0.8022, -0.5), (0.07901, 0.8022, 0.5), (-0.04877, 0.9952, 0.0), (-0.1463, 0.9856, 0.0), (-0.09754, 0.9904, -0.5), (-0.09754, 0.9904, 0.5), (-0.242, 0.9666, 0.0), (-0.3358, 0.9381, 0.0), (-0.2889, 0.9523, -0.5), (-0.2889, 0.9523, 0.5), (-0.4259, 0.9008, 0.0), (-0.5123, 0.8546, 0.0), (-0.4691, 0.8777, -0.5), (-0.4691, 0.8777, 0.5), (-0.5935, 0.8004, 0.0), (-0.6692, 0.7382, 0.0), (-0.6313, 0.7693, -0.5), (-0.6313, 0.7693, 0.5), (-0.7382, 0.6692, 0.0), (-0.8004, 0.5935, 0.0), (-0.7693, 0.6313, -0.5), (-0.7693, 0.6313, 0.5), (-0.8546, 0.5123, 0.0), (-0.9008, 0.4259, 0.0), (-0.8777, 0.4691, -0.5), (-0.8777, 0.4691, 0.5), (-0.9381, 0.3358, 0.0), (-0.9666, 0.242, 0.0), (-0.9523, 0.2889, -0.5), (-0.9523, 0.2889, 0.5), (-0.9856, 0.1463, 0.0), (-0.9952, 0.04877, 0.0), (-0.9904, 0.09755, -0.5), (-0.9904, 0.09755, 0.5), (-0.9952, -0.04877, 0.0), (-0.9856, -0.1463, 0.0), (-0.9904, -0.09754, -0.5), (-0.9904, -0.09754, 0.5), (-0.9666, -0.242, 0.0), (-0.9381, -0.3358, 0.0), (-0.9523, -0.2889, -0.5), (-0.9523, -0.2889, 0.5), (-0.9008, -0.4259, 0.0), (-0.8546, -0.5123, 0.0), (-0.8777, -0.4691, -0.5), (-0.8777, -0.4691, 0.5), (-0.8004, -0.5935, 0.0), (-0.7382, -0.6692, 0.0), (-0.7693, -0.6313, -0.5), (-0.7693, -0.6313, 0.5), (-0.6692, -0.7382, 0.0), (-0.5935, -0.8004, 0.0), (-0.6313, -0.7693, -0.5), (-0.6313, -0.7693, 0.5), (-0.5123, -0.8546, 0.0), (-0.4259, -0.9008, 0.0), (-0.4691, -0.8777, -0.5), (-0.4691, -0.8777, 0.5), (-0.3358, -0.9381, 0.0), (-0.242, -0.9666, 0.0), (-0.2889, -0.9523, -0.5), (-0.2889, -0.9523, 0.5), (-0.1463, -0.9856, 0.0), (-0.04877, -0.9952, 0.0), (-0.09755, -0.9904, -0.5), (-0.09755, -0.9904, 0.5), (0.04877, -0.9952, 0.0), (0.1463, -0.9856, 0.0), (0.09754, -0.9904, -0.5), (0.09754, -0.9904, 0.5), (0.242, -0.9666, 0.0), (0.3358, -0.9381, 0.0), (0.2889, -0.9523, -0.5), (0.2889, -0.9523, 0.5), (0.4259, -0.9008, 0.0), (0.5123, -0.8546, 0.0), (0.4691, -0.8777, -0.5), (0.4691, -0.8777, 0.5), (0.5935, -0.8004, 0.0), (0.6692, -0.7382, 0.0), (0.6313, -0.7693, -0.5), (0.6313, -0.7693, 0.5), (0.7382, -0.6692, 0.0), (0.8004, -0.5935, 0.0), (0.7693, -0.6313, -0.5), (0.7693, -0.6313, 0.5), (0.8546, -0.5123, 0.0), (0.9008, -0.4259, 0.0), (0.8777, -0.4691, -0.5), (0.8777, -0.4691, 0.5), (0.9381, -0.3358, 0.0), (0.9666, -0.242, 0.0), (0.9523, -0.2889, -0.5), (0.9523, -0.2889, 0.5), (0.9856, -0.1463, 0.0), (0.9952, -0.04877, 0.0), (0.9904, -0.09755, -0.5), (0.9904, -0.09755, 0.5), (0.9952, 0.04877, 0.0), (0.9856, 0.1463, 0.0), (0.9904, 0.09755, -0.5), (0.9904, 0.09755, 0.5), (0.9666, 0.242, 0.0), (0.9381, 0.3358, 0.0), (0.9523, 0.2889, -0.5), (0.9523, 0.2889, 0.5), (0.9008, 0.4259, 0.0), (0.8546, 0.5123, 0.0), (0.8777, 0.4691, -0.5), (0.8777, 0.4691, 0.5), (0.8004, 0.5935, 0.0), (0.7382, 0.6692, 0.0), (0.7693, 0.6313, -0.5), (0.7693, 0.6313, 0.5), (0.6692, 0.7382, 0.0), (0.5935, 0.8004, 0.0), (0.6313, 0.7693, -0.5), (0.6313, 0.7693, 0.5), (0.5123, 0.8546, 0.0), (0.4259, 0.9008, 0.0), (0.4691, 0.8777, -0.5), (0.4691, 0.8777, 0.5), (0.3358, 0.9381, 0.0), (0.242, 0.9666, 0.0), (0.2889, 0.9523, -0.5), (0.2889, 0.9523, 0.5), (0.1463, 0.9856, 0.0), (0.04877, 0.9952, 0.0), (0.09755, 0.9904, -0.5), (0.09755, 0.9904, 0.5), (0.04877, 0.9952, 0.5), (0.04877, 0.9952, -0.5), (0.1463, 0.9856, -0.5), (0.242, 0.9666, 0.5), (0.242, 0.9666, -0.5), (0.3358, 0.9381, -0.5), (0.4259, 0.9008, 0.5), (0.4259, 0.9008, -0.5), (0.5123, 0.8546, -0.5), (0.5935, 0.8004, 0.5), (0.5935, 0.8004, -0.5), (0.6692, 0.7382, -0.5), (0.7382, 0.6692, 0.5), (0.7382, 0.6692, -0.5), (0.8004, 0.5935, -0.5), (0.8546, 0.5123, 0.5), (0.8546, 0.5123, -0.5), (0.9008, 0.4259, -0.5), (0.9381, 0.3358, 0.5), (0.9381, 0.3358, -0.5), (0.9666, 0.242, -0.5), (0.9856, 0.1463, 0.5), (0.9856, 0.1463, -0.5), (0.9952, 0.04877, -0.5), (0.9952, -0.04877, 0.5), (0.9952, -0.04877, -0.5), (0.9856, -0.1463, -0.5), (0.9666, -0.242, 0.5), (0.9666, -0.242, -0.5), (0.9381, -0.3358, -0.5), (0.9008, -0.4259, 0.5), (0.9008, -0.4259, -0.5), (0.8546, -0.5123, -0.5), (0.8004, -0.5935, 0.5), (0.8004, -0.5935, -0.5), (0.7382, -0.6692, -0.5), (0.6692, -0.7382, 0.5), (0.6692, -0.7382, -0.5), (0.5935, -0.8004, -0.5), (0.5123, -0.8546, 0.5), (0.5123, -0.8546, -0.5), (0.4259, -0.9008, -0.5), (0.3358, -0.9381, 0.5), (0.3358, -0.9381, -0.5), (0.242, -0.9666, -0.5), (0.1463, -0.9856, 0.5), (0.1463, -0.9856, -0.5), (0.04877, -0.9952, -0.5), (-0.04877, -0.9952, 0.5), (-0.04877, -0.9952, -0.5), (-0.1463, -0.9856, -0.5), (-0.242, -0.9666, 0.5), (-0.242, -0.9666, -0.5), (-0.3358, -0.9381, -0.5), (-0.4259, -0.9008, 0.5), (-0.4259, -0.9008, -0.5), (-0.5123, -0.8546, -0.5), (-0.5935, -0.8004, 0.5), (-0.5935, -0.8004, -0.5), (-0.6692, -0.7382, -0.5), (-0.7382, -0.6692, 0.5), (-0.7382, -0.6692, -0.5), (-0.8004, -0.5935, -0.5), (-0.8546, -0.5123, 0.5), (-0.8546, -0.5123, -0.5), (-0.9008, -0.4259, -0.5), (-0.9381, -0.3358, 0.5), (-0.9381, -0.3358, -0.5), (-0.9666, -0.242, -0.5), (-0.9856, -0.1463, 0.5), (-0.9856, -0.1463, -0.5), (-0.9952, -0.04877, -0.5), (-0.9952, 0.04877, 0.5), (-0.9952, 0.04877, -0.5), (-0.9856, 0.1463, -0.5), (-0.9666, 0.242, 0.5), (-0.9666, 0.242, -0.5), (-0.9381, 0.3358, -0.5), (-0.9008, 0.4259, 0.5), (-0.9008, 0.4259, -0.5), (-0.8546, 0.5123, -0.5), (-0.8004, 0.5935, 0.5), (-0.8004, 0.5935, -0.5), (-0.7382, 0.6692, -0.5), (-0.6692, 0.7382, 0.5), (-0.6692, 0.7382, -0.5), (-0.5935, 0.8004, -0.5), (-0.5123, 0.8546, 0.5), (-0.5123, 0.8546, -0.5), (-0.4259, 0.9008, -0.5), (-0.3358, 0.9381, 0.5), (-0.3358, 0.9381, -0.5), (-0.242, 0.9666, -0.5), (-0.1463, 0.9856, 0.5), (-0.1463, 0.9856, -0.5), (-0.04877, 0.9952, -0.5), (0.1185, 0.7983, 0.5), (0.1185, 0.7983, -0.5), (0.03951, 0.8061, -0.5), (0.272, 0.7599, 0.5), (0.272, 0.7599, -0.5), (0.196, 0.7829, -0.5), (0.415, 0.6922, 0.5), (0.415, 0.6922, -0.5), (0.345, 0.7296, -0.5), (0.5421, 0.5979, 0.5), (0.5421, 0.5979, -0.5), (0.4807, 0.6483, -0.5), (0.6483, 0.4807, 0.5), (0.6483, 0.4807, -0.5), (0.5979, 0.5421, -0.5), (0.7296, 0.345, 0.5), (0.7296, 0.345, -0.5), (0.6922, 0.415, -0.5), (0.7829, 0.196, 0.5), (0.7829, 0.196, -0.5), (0.7599, 0.272, -0.5), (0.8061, 0.03951, 0.5), (0.8061, 0.03951, -0.5), (0.7983, 0.1185, -0.5), (0.7983, -0.1185, 0.5), (0.7983, -0.1185, -0.5), (0.8061, -0.03951, -0.5), (0.7599, -0.272, 0.5), (0.7599, -0.272, -0.5), (0.7829, -0.196, -0.5), (0.6922, -0.415, 0.5), (0.6922, -0.415, -0.5), (0.7296, -0.345, -0.5), (0.5979, -0.5421, 0.5), (0.5979, -0.5421, -0.5), (0.6483, -0.4807, -0.5), (0.4807, -0.6483, 0.5), (0.4807, -0.6483, -0.5), (0.5421, -0.5979, -0.5), (0.345, -0.7296, 0.5), (0.345, -0.7296, -0.5), (0.415, -0.6922, -0.5), (0.196, -0.7829, 0.5), (0.196, -0.7829, -0.5), (0.272, -0.7599, -0.5), (0.03951, -0.8061, 0.5), (0.03951, -0.8061, -0.5), (0.1185, -0.7983, -0.5), (-0.1185, -0.7983, 0.5), (-0.1185, -0.7983, -0.5), (-0.03951, -0.8061, -0.5), (-0.272, -0.7599, 0.5), (-0.272, -0.7599, -0.5), (-0.196, -0.7829, -0.5), (-0.415, -0.6922, 0.5), (-0.415, -0.6922, -0.5), (-0.345, -0.7296, -0.5), (-0.5421, -0.5979, 0.5), (-0.5421, -0.5979, -0.5), (-0.4807, -0.6483, -0.5), (-0.6483, -0.4807, 0.5), (-0.6483, -0.4807, -0.5), (-0.5979, -0.5421, -0.5), (-0.7296, -0.345, 0.5), (-0.7296, -0.345, -0.5), (-0.6922, -0.415, -0.5), (-0.7829, -0.196, 0.5), (-0.7829, -0.196, -0.5), (-0.7599, -0.272, -0.5), (-0.8061, -0.03951, 0.5), (-0.8061, -0.03951, -0.5), (-0.7983, -0.1185, -0.5), (-0.7983, 0.1185, 0.5), (-0.7983, 0.1185, -0.5), (-0.8061, 0.03951, -0.5), (-0.7599, 0.272, 0.5), (-0.7599, 0.272, -0.5), (-0.7829, 0.196, -0.5), (-0.6922, 0.415, 0.5), (-0.6922, 0.415, -0.5), (-0.7296, 0.345, -0.5), (-0.5979, 0.5421, 0.5), (-0.5979, 0.5421, -0.5), (-0.6483, 0.4807, -0.5), (-0.4807, 0.6483, 0.5), (-0.4807, 0.6483, -0.5), (-0.5421, 0.5979, -0.5), (-0.345, 0.7296, 0.5), (-0.345, 0.7296, -0.5), (-0.415, 0.6922, -0.5), (-0.196, 0.7829, 0.5), (-0.196, 0.7829, -0.5), (-0.272, 0.7599, -0.5), (-0.03951, 0.8061, 0.5), (-0.03951, 0.8061, -0.5), (-0.1185, 0.7983, -0.5), (0.1394, 0.9388, -1.0), (0.04646, 0.9479, -1.0), (0.04182, 0.8534, -1.0), (0.04646, 0.9479, 1.0), (0.1394, 0.9388, 1.0), (0.1255, 0.8451, 1.0), (0.3198, 0.8935, -1.0), (0.2305, 0.9206, -1.0), (0.2075, 0.8288, -1.0), (0.2305, 0.9206, 1.0), (0.3198, 0.8935, 1.0), (0.2879, 0.8044, 1.0), (0.488, 0.814, -1.0), (0.4057, 0.858, -1.0), (0.3652, 0.7724, -1.0), (0.4057, 0.858, 1.0), (0.488, 0.814, 1.0), (0.4393, 0.7328, 1.0), (0.6374, 0.7031, -1.0), (0.5653, 0.7624, -1.0), (0.5089, 0.6863, -1.0), (0.5653, 0.7624, 1.0), (0.6374, 0.7031, 1.0), (0.5739, 0.633, 1.0), (0.7624, 0.5653, -1.0), (0.7031, 0.6374, -1.0), (0.633, 0.5739, -1.0), (0.7031, 0.6374, 1.0), (0.7624, 0.5653, 1.0), (0.6863, 0.5089, 1.0), (0.858, 0.4057, -1.0), (0.814, 0.488, -1.0), (0.7328, 0.4393, -1.0), (0.814, 0.488, 1.0), (0.858, 0.4057, 1.0), (0.7724, 0.3652, 1.0), (0.9206, 0.2305, -1.0), (0.8935, 0.3198, -1.0), (0.8044, 0.2879, -1.0), (0.8935, 0.3198, 1.0), (0.9206, 0.2305, 1.0), (0.8288, 0.2075, 1.0), (0.9479, 0.04646, -1.0), (0.9388, 0.1394, -1.0), (0.8451, 0.1255, -1.0), (0.9388, 0.1394, 1.0), (0.9479, 0.04646, 1.0), (0.8534, 0.04182, 1.0), (0.9388, -0.1394, -1.0), (0.9479, -0.04646, -1.0), (0.8534, -0.04182, -1.0), (0.8935, -0.3198, -1.0), (0.9206, -0.2305, -1.0), (0.8288, -0.2075, -1.0), (0.814, -0.488, -1.0), (0.858, -0.4057, -1.0), (0.7724, -0.3652, -1.0), (0.7031, -0.6374, -1.0), (0.7624, -0.5653, -1.0), (0.6863, -0.5089, -1.0), (0.5653, -0.7624, -1.0), (0.6374, -0.7031, -1.0), (0.5739, -0.633, -1.0), (0.4057, -0.858, -1.0), (0.488, -0.814, -1.0), (0.4393, -0.7328, -1.0), (0.2305, -0.9206, -1.0), (0.3198, -0.8935, -1.0), (0.2879, -0.8044, -1.0), (0.04646, -0.9479, -1.0), (0.1394, -0.9388, -1.0), (0.1255, -0.8451, -1.0), (-0.1394, -0.9388, -1.0), (-0.04646, -0.9479, -1.0), (-0.04182, -0.8534, -1.0), (-0.3198, -0.8935, -1.0), (-0.2305, -0.9206, -1.0), (-0.2075, -0.8288, -1.0), (-0.488, -0.814, -1.0), (-0.4057, -0.858, -1.0), (-0.3652, -0.7724, -1.0), (-0.6374, -0.7031, -1.0), (-0.5653, -0.7624, -1.0), (-0.5089, -0.6863, -1.0), (-0.7624, -0.5653, -1.0), (-0.7031, -0.6374, -1.0), (-0.633, -0.5739, -1.0), (-0.858, -0.4057, -1.0), (-0.814, -0.488, -1.0), (-0.7328, -0.4393, -1.0), (-0.9206, -0.2305, -1.0), (-0.8935, -0.3198, -1.0), (-0.8044, -0.2879, -1.0), (-0.9479, -0.04646, -1.0), (-0.9388, -0.1394, -1.0), (-0.8451, -0.1255, -1.0), (-0.9388, 0.1394, -1.0), (-0.9479, 0.04646, -1.0), (-0.8534, 0.04182, -1.0), (-0.9479, 0.04646, 1.0), (-0.9388, 0.1394, 1.0), (-0.8451, 0.1255, 1.0), (-0.8935, 0.3198, -1.0), (-0.9206, 0.2305, -1.0), (-0.8288, 0.2075, -1.0), (-0.9206, 0.2305, 1.0), (-0.8935, 0.3198, 1.0), (-0.8044, 0.2879, 1.0), (-0.814, 0.488, -1.0), (-0.858, 0.4057, -1.0), (-0.7724, 0.3652, -1.0), (-0.858, 0.4057, 1.0), (-0.814, 0.488, 1.0), (-0.7328, 0.4393, 1.0), (-0.7031, 0.6374, -1.0), (-0.7624, 0.5653, -1.0), (-0.6863, 0.5089, -1.0), (-0.7624, 0.5653, 1.0), (-0.7031, 0.6374, 1.0), (-0.633, 0.5739, 1.0), (-0.5653, 0.7624, -1.0), (-0.6374, 0.7031, -1.0), (-0.5739, 0.633, -1.0), (-0.6374, 0.7031, 1.0), (-0.5653, 0.7624, 1.0), (-0.5089, 0.6863, 1.0), (-0.4057, 0.858, -1.0), (-0.488, 0.814, -1.0), (-0.4393, 0.7328, -1.0), (-0.488, 0.814, 1.0), (-0.4057, 0.858, 1.0), (-0.3652, 0.7724, 1.0), (-0.2305, 0.9206, -1.0), (-0.3198, 0.8935, -1.0), (-0.2879, 0.8044, -1.0), (-0.3198, 0.8935, 1.0), (-0.2305, 0.9206, 1.0), (-0.2075, 0.8288, 1.0), (-0.04646, 0.9479, -1.0), (-0.1394, 0.9388, -1.0), (-0.1255, 0.8451, -1.0), (-0.1394, 0.9388, 1.0), (-0.04646, 0.9479, 1.0), (-0.04182, 0.8534, 1.0), (-0.1255, 0.8451, 1.0), (-0.04182, 0.8534, -1.0), (-0.2879, 0.8044, 1.0), (-0.2075, 0.8288, -1.0), (-0.4393, 0.7328, 1.0), (-0.3652, 0.7724, -1.0), (-0.5739, 0.633, 1.0), (-0.5089, 0.6863, -1.0), (-0.6863, 0.5089, 1.0), (-0.633, 0.5739, -1.0), (-0.7724, 0.3652, 1.0), (-0.7328, 0.4393, -1.0), (-0.8288, 0.2075, 1.0), (-0.8044, 0.2879, -1.0), (-0.8534, 0.04182, 1.0), (-0.8451, 0.1255, -1.0), (-0.8534, -0.04182, -1.0), (-0.8288, -0.2075, -1.0), (-0.7724, -0.3652, -1.0), (-0.6863, -0.5089, -1.0), (-0.5739, -0.633, -1.0), (-0.4393, -0.7328, -1.0), (-0.2879, -0.8044, -1.0), (-0.1255, -0.8451, -1.0), (0.04182, -0.8534, -1.0), (0.2075, -0.8288, -1.0), (0.3652, -0.7724, -1.0), (0.5089, -0.6863, -1.0), (0.633, -0.5739, -1.0), (0.7328, -0.4393, -1.0), (0.8044, -0.2879, -1.0), (0.8451, -0.1255, -1.0), (0.8451, 0.1255, 1.0), (0.8534, 0.04182, -1.0), (0.8044, 0.2879, 1.0), (0.8288, 0.2075, -1.0), (0.7328, 0.4393, 1.0), (0.7724, 0.3652, -1.0), (0.633, 0.5739, 1.0), (0.6863, 0.5089, -1.0), (0.5089, 0.6863, 1.0), (0.5739, 0.633, -1.0), (0.3652, 0.7724, 1.0), (0.4393, 0.7328, -1.0), (0.2075, 0.8288, 1.0), (0.2879, 0.8044, -1.0), (0.04182, 0.8534, 1.0), (0.1255, 0.8451, -1.0), (-0.1185, 0.7983, 0.5), (-0.272, 0.7599, 0.5), (-0.415, 0.6922, 0.5), (-0.5421, 0.5979, 0.5), (-0.6483, 0.4807, 0.5), (-0.7296, 0.345, 0.5), (-0.7829, 0.196, 0.5), (-0.8061, 0.03951, 0.5), (-0.7983, -0.1185, 0.5), (-0.7599, -0.272, 0.5), (-0.6922, -0.415, 0.5), (-0.5979, -0.5421, 0.5), (-0.4807, -0.6483, 0.5), (-0.345, -0.7296, 0.5), (-0.196, -0.7829, 0.5), (-0.03951, -0.8061, 0.5), (0.1185, -0.7983, 0.5), (0.272, -0.7599, 0.5), (0.415, -0.6922, 0.5), (0.5421, -0.5979, 0.5), (0.6483, -0.4807, 0.5), (0.7296, -0.345, 0.5), (0.7829, -0.196, 0.5), (0.8061, -0.03951, 0.5), (0.7983, 0.1185, 0.5), (0.7599, 0.272, 0.5), (0.6922, 0.415, 0.5), (0.5979, 0.5421, 0.5), (0.4807, 0.6483, 0.5), (0.345, 0.7296, 0.5), (0.196, 0.7829, 0.5), (0.03951, 0.8061, 0.5), (-0.04877, 0.9952, 0.5), (-0.242, 0.9666, 0.5), (-0.4259, 0.9008, 0.5), (-0.5935, 0.8004, 0.5), (-0.7382, 0.6692, 0.5), (-0.8546, 0.5123, 0.5), (-0.9381, 0.3358, 0.5), (-0.9856, 0.1463, 0.5), (-0.9952, -0.04877, 0.5), (-0.9666, -0.242, 0.5), (-0.9008, -0.4259, 0.5), (-0.8004, -0.5935, 0.5), (-0.6692, -0.7382, 0.5), (-0.5123, -0.8546, 0.5), (-0.3358, -0.9381, 0.5), (-0.1463, -0.9856, 0.5), (0.04877, -0.9952, 0.5), (0.242, -0.9666, 0.5), (0.4259, -0.9008, 0.5), (0.5935, -0.8004, 0.5), (0.7382, -0.6692, 0.5), (0.8546, -0.5123, 0.5), (0.9381, -0.3358, 0.5), (0.9856, -0.1463, 0.5), (0.9952, 0.04877, 0.5), (0.9666, 0.242, 0.5), (0.9008, 0.4259, 0.5), (0.8004, 0.5935, 0.5), (0.6692, 0.7382, 0.5), (0.5123, 0.8546, 0.5), (0.3358, 0.9381, 0.5), (0.1463, 0.9856, 0.5)], [], [(1732, 421, 3, 631), (1731, 424, 5, 634), (1730, 427, 7, 637), (1729, 430, 9, 640), (1728, 433, 11, 643), (1727, 436, 13, 646), (1726, 439, 15, 649), (1725, 442, 17, 652), (1708, 477, 36, 687), (1707, 480, 38, 690), (1706, 483, 40, 693), (1705, 486, 42, 696), (1704, 489, 44, 699), (1703, 492, 46, 702), (1702, 495, 48, 705), (1701, 498, 1, 420), (1700, 710, 50, 500), (1699, 713, 52, 711), (1698, 716, 54, 714), (1697, 719, 56, 717), (1696, 722, 58, 720), (1695, 725, 60, 723), (1694, 728, 62, 726), (1693, 731, 64, 729), (1676, 766, 83, 764), (1675, 769, 85, 767), (1674, 772, 87, 770), (1673, 775, 89, 773), (1672, 778, 91, 776), (1671, 781, 93, 779), (1670, 784, 95, 782), (1669, 787, 97, 785), (1668, 581, 51, 708), (1667, 580, 50, 710), (1666, 583, 53, 712), (1665, 582, 52, 713), (1664, 585, 55, 715), (1663, 584, 54, 716), (1662, 587, 57, 718), (1661, 586, 56, 719), (1660, 589, 59, 721), (1659, 588, 58, 722), (1658, 591, 61, 724), (1657, 590, 60, 725), (1656, 593, 63, 727), (1655, 592, 62, 728), (1654, 595, 65, 730), (1653, 594, 64, 731), (1652, 597, 67, 733), (1651, 598, 68, 735), (1650, 599, 69, 737), (1649, 600, 70, 739), (1648, 601, 71, 741), (1647, 602, 72, 743), (1646, 603, 73, 745), (1645, 604, 74, 747), (1644, 605, 75, 749), (1643, 606, 76, 751), (1642, 607, 77, 753), (1641, 608, 78, 755), (1640, 609, 79, 757), (1639, 610, 80, 759), (1638, 611, 81, 761), (1637, 612, 82, 763), (1636, 614, 84, 765), (1635, 613, 83, 766), (1634, 616, 86, 768), (1633, 615, 85, 769), (1632, 618, 88, 771), (1631, 617, 87, 772), (1630, 620, 90, 774), (1629, 619, 89, 775), (1628, 622, 92, 777), (1627, 621, 91, 778), (1626, 624, 94, 780), (1625, 623, 93, 781), (1624, 626, 96, 783), (1623, 625, 95, 784), (1622, 579, 49, 786), (1621, 627, 97, 787), (1620, 837, 257, 578), (1619, 838, 307, 839), (1618, 836, 306, 840), (1617, 841, 256, 577), (1616, 842, 308, 843), (1615, 788, 258, 844), (1614, 845, 254, 575), (1613, 846, 309, 847), (1612, 834, 304, 848), (1611, 849, 253, 574), (1610, 850, 310, 851), (1609, 835, 305, 852), (1608, 853, 251, 572), (1607, 854, 311, 855), (1606, 832, 302, 856), (1605, 857, 250, 571), (1604, 858, 312, 859), (1603, 833, 303, 860), (1602, 861, 248, 569), (1601, 862, 313, 863), (1600, 830, 300, 864), (1599, 865, 247, 568), (1598, 866, 314, 867), (1597, 831, 301, 868), (1596, 869, 245, 566), (1595, 870, 315, 871), (1594, 828, 298, 872), (1593, 873, 244, 565), (1592, 874, 316, 875), (1591, 829, 299, 876), (1590, 877, 242, 563), (1589, 878, 317, 879), (1588, 826, 296, 880), (1587, 881, 241, 562), (1586, 882, 318, 883), (1585, 827, 297, 884), (1584, 885, 239, 560), (1583, 886, 319, 887), (1582, 824, 294, 888), (1581, 889, 238, 559), (1580, 890, 320, 891), (1579, 825, 295, 892), (1578, 893, 236, 557), (1577, 894, 321, 895), (1576, 822, 292, 896), (1575, 897, 235, 556), (1574, 898, 322, 899), (1573, 823, 293, 900), (1572, 901, 233, 554), (1571, 902, 323, 903), (1570, 821, 291, 904), (1569, 905, 231, 552), (1568, 906, 324, 907), (1567, 820, 290, 908), (1566, 909, 229, 550), (1565, 910, 325, 911), (1564, 819, 289, 912), (1563, 913, 227, 548), (1562, 914, 326, 915), (1561, 818, 288, 916), (1560, 917, 225, 546), (1559, 918, 327, 919), (1558, 817, 287, 920), (1557, 921, 223, 544), (1556, 922, 328, 923), (1555, 816, 286, 924), (1554, 925, 221, 542), (1553, 926, 329, 927), (1552, 815, 285, 928), (1551, 929, 219, 540), (1550, 930, 330, 931), (1549, 814, 284, 932), (1548, 933, 217, 538), (1547, 934, 331, 935), (1546, 813, 283, 936), (1545, 937, 215, 536), (1544, 938, 332, 939), (1543, 812, 282, 940), (1542, 941, 213, 534), (1541, 942, 333, 943), (1540, 811, 281, 944), (1539, 945, 211, 532), (1538, 946, 334, 947), (1537, 810, 280, 948), (1536, 949, 209, 530), (1535, 950, 335, 951), (1534, 809, 279, 952), (1533, 953, 207, 528), (1532, 954, 336, 955), (1531, 808, 278, 956), (1530, 957, 205, 526), (1529, 958, 337, 959), (1528, 807, 277, 960), (1309, 652, 732, 1692, 1124, 1405, 734, 1691, 1120, 1408, 736, 1690, 1116, 1411, 738, 1689, 1112, 1414, 740, 1688, 1108, 1417, 742, 1687, 1104, 1420, 744, 1686, 1100, 1423, 746, 1685, 1096, 1426, 748, 1684, 1092, 1429, 750, 1683, 1088, 1432, 752, 1682, 1084, 1435, 754, 1681, 1080, 1438, 756, 1680, 1076, 1441, 758, 1679, 1072, 1444, 760, 1678, 1068, 1447, 762, 1677, 1064, 1450, 764, 684, 1709, 1192, 1354, 682, 1710, 1196, 1351, 680, 1711, 1200, 1348, 678, 1712, 1204, 1345, 676, 1713, 1208, 1342, 674, 1714, 1212, 1339, 672, 1715, 1216, 1336, 670, 1716, 1220, 1333, 668, 1717, 1224, 1330, 666, 1718, 1228, 1327, 664, 1719, 1232, 1324, 662, 1720, 1236, 1321, 660, 1721, 1240, 1318, 658, 1722, 1244, 1315, 656, 1723, 1248, 1312, 654, 1724, 1252), (1527, 961, 203, 524), (1526, 962, 338, 963), (1525, 806, 276, 964), (1524, 965, 201, 522), (1523, 966, 339, 967), (1522, 803, 273, 968), (1521, 969, 200, 521), (1520, 970, 340, 971), (1519, 804, 274, 972), (1518, 973, 198, 519), (1517, 974, 341, 975), (1516, 801, 271, 976), (1515, 977, 197, 518), (1514, 978, 342, 979), (1513, 802, 272, 980), (1512, 981, 195, 516), (1511, 982, 343, 983), (1510, 799, 269, 984), (1509, 985, 194, 515), (1508, 986, 344, 987), (1507, 800, 270, 988), (1506, 989, 192, 513), (1505, 990, 345, 991), (1504, 797, 267, 992), (1503, 993, 191, 512), (1502, 994, 346, 995), (1501, 798, 268, 996), (1500, 997, 189, 510), (1499, 998, 347, 999), (1498, 795, 265, 1000), (1497, 1001, 188, 509), (1496, 1002, 348, 1003), (1495, 796, 266, 1004), (1494, 1005, 186, 507), (1493, 1006, 349, 1007), (1492, 793, 263, 1008), (1491, 1009, 185, 506), (1490, 1010, 350, 1011), (1489, 794, 264, 1012), (1488, 1013, 183, 504), (1487, 1014, 351, 1015), (1486, 791, 261, 1016), (1485, 1017, 182, 503), (1484, 1018, 352, 1019), (1483, 792, 262, 1020), (1482, 1021, 180, 501), (1481, 1022, 353, 1023), (1480, 789, 259, 1024), (1479, 1025, 178, 499), (1478, 1026, 354, 1027), (1477, 790, 260, 1028), (1476, 1029, 255, 576), (1475, 1030, 355, 1031), (1474, 578, 257, 1032), (1473, 1033, 252, 573), (1472, 1034, 356, 1035), (1471, 575, 254, 1036), (1470, 1037, 249, 570), (1469, 1038, 357, 1039), (1468, 572, 251, 1040), (1467, 1041, 246, 567), (1466, 1042, 358, 1043), (1465, 569, 248, 1044), (1464, 1045, 243, 564), (1463, 1046, 359, 1047), (1462, 566, 245, 1048), (1461, 1049, 240, 561), (1460, 1050, 360, 1051), (1459, 563, 242, 1052), (1458, 1053, 237, 558), (1457, 1054, 361, 1055), (1456, 560, 239, 1056), (1455, 1057, 234, 555), (1454, 1058, 362, 1059), (1453, 557, 236, 1060), (1452, 1061, 232, 553), (1451, 1062, 363, 1063), (1449, 1065, 230, 551), (1448, 1066, 364, 1067), (1446, 1069, 228, 549), (1445, 1070, 365, 1071), (1443, 1073, 226, 547), (1442, 1074, 366, 1075), (1440, 1077, 224, 545), (1439, 1078, 367, 1079), (1437, 1081, 222, 543), (1436, 1082, 368, 1083), (1434, 1085, 220, 541), (1433, 1086, 369, 1087), (1431, 1089, 218, 539), (1430, 1090, 370, 1091), (1428, 1093, 216, 537), (1427, 1094, 371, 1095), (1425, 1097, 214, 535), (1424, 1098, 372, 1099), (1422, 1101, 212, 533), (1421, 1102, 373, 1103), (1419, 1105, 210, 531), (1418, 1106, 374, 1107), (1416, 1109, 208, 529), (1415, 1110, 375, 1111), (1413, 1113, 206, 527), (1412, 1114, 376, 1115), (1410, 1117, 204, 525), (1409, 1118, 377, 1119), (1407, 1121, 202, 523), (1406, 1122, 378, 1123), (1404, 1125, 199, 520), (1403, 1126, 379, 1127), (1402, 522, 201, 1128), (1401, 1129, 196, 517), (1400, 1130, 380, 1131), (1399, 519, 198, 1132), (1398, 1133, 193, 514), (1397, 1134, 381, 1135), (1396, 516, 195, 1136), (1395, 1137, 190, 511), (1394, 1138, 382, 1139), (1393, 513, 192, 1140), (1392, 1141, 187, 508), (1391, 1142, 383, 1143), (1390, 510, 189, 1144), (1389, 1145, 184, 505), (1388, 1146, 384, 1147), (1387, 507, 186, 1148), (1386, 1149, 181, 502), (1385, 1150, 385, 1151), (1384, 504, 183, 1152), (1383, 1153, 179, 709), (1382, 1154, 386, 1155), (1381, 501, 180, 1156), (1380, 1157, 99, 629), (1379, 1158, 387, 1159), (1378, 707, 177, 1160), (1377, 1161, 175, 496), (1376, 1162, 388, 1163), (1375, 704, 174, 1164), (1374, 1165, 172, 493), (1373, 1166, 389, 1167), (1372, 701, 171, 1168), (1371, 1169, 169, 490), (1370, 1170, 390, 1171), (1369, 698, 168, 1172), (1368, 1173, 166, 487), (1367, 1174, 391, 1175), (1366, 695, 165, 1176), (1365, 1177, 163, 484), (1364, 1178, 392, 1179), (1363, 692, 162, 1180), (1362, 1181, 160, 481), (1361, 1182, 393, 1183), (1360, 689, 159, 1184), (1359, 1185, 157, 478), (1358, 1186, 394, 1187), (1357, 686, 156, 1188), (1356, 1189, 154, 475), (1355, 1190, 395, 1191), (1353, 1193, 152, 473), (1352, 1194, 396, 1195), (1350, 1197, 150, 471), (1349, 1198, 397, 1199), (1347, 1201, 148, 469), (1346, 1202, 398, 1203), (1344, 1205, 146, 467), (1343, 1206, 399, 1207), (1341, 1209, 144, 465), (1340, 1210, 400, 1211), (1338, 1213, 142, 463), (1337, 1214, 401, 1215), (1335, 1217, 140, 461), (1334, 1218, 402, 1219), (1332, 1221, 138, 459), (1331, 1222, 403, 1223), (1329, 1225, 136, 457), (1328, 1226, 404, 1227), (1326, 1229, 134, 455), (1325, 1230, 405, 1231), (1323, 1233, 132, 453), (1322, 1234, 406, 1235), (1320, 1237, 130, 451), (1319, 1238, 407, 1239), (1317, 1241, 128, 449), (1316, 1242, 408, 1243), (1314, 1245, 126, 447), (1313, 1246, 409, 1247), (1311, 1249, 124, 445), (1310, 1250, 410, 1251), (1308, 1253, 122, 443), (1307, 1254, 411, 1255), (1306, 651, 121, 1256), (1305, 1257, 119, 440), (1304, 1258, 412, 1259), (1303, 648, 118, 1260), (1302, 1261, 116, 437), (1301, 1262, 413, 1263), (1300, 645, 115, 1264), (1299, 1265, 113, 434), (1298, 1266, 414, 1267), (1297, 642, 112, 1268), (1296, 1269, 110, 431), (1295, 1270, 415, 1271), (1294, 639, 109, 1272), (1293, 1273, 107, 428), (1292, 1274, 416, 1275), (1291, 636, 106, 1276), (1290, 1277, 104, 425), (1289, 1278, 417, 1279), (1288, 633, 103, 1280), (1287, 1281, 101, 422), (1286, 1282, 418, 1283), (1285, 630, 100, 1284), (1282, 1285, 1284, 418), (99, 420, 1285, 1282), (420, 1, 630, 1285), (419, 1286, 1283, 98), (0, 629, 1286, 419), (629, 99, 1282, 1286), (628, 1287, 422, 2), (98, 1283, 1287, 628), (1283, 418, 1281, 1287), (1278, 1288, 1280, 417), (101, 631, 1288, 1278), (631, 3, 633, 1288), (423, 1289, 1279, 102), (2, 422, 1289, 423), (422, 101, 1278, 1289), (632, 1290, 425, 4), (102, 1279, 1290, 632), (1279, 417, 1277, 1290), (1274, 1291, 1276, 416), (104, 634, 1291, 1274), (634, 5, 636, 1291), (426, 1292, 1275, 105), (4, 425, 1292, 426), (425, 104, 1274, 1292), (635, 1293, 428, 6), (105, 1275, 1293, 635), (1275, 416, 1273, 1293), (1270, 1294, 1272, 415), (107, 637, 1294, 1270), (637, 7, 639, 1294), (429, 1295, 1271, 108), (6, 428, 1295, 429), (428, 107, 1270, 1295), (638, 1296, 431, 8), (108, 1271, 1296, 638), (1271, 415, 1269, 1296), (1266, 1297, 1268, 414), (110, 640, 1297, 1266), (640, 9, 642, 1297), (432, 1298, 1267, 111), (8, 431, 1298, 432), (431, 110, 1266, 1298), (641, 1299, 434, 10), (111, 1267, 1299, 641), (1267, 414, 1265, 1299), (1262, 1300, 1264, 413), (113, 643, 1300, 1262), (643, 11, 645, 1300), (435, 1301, 1263, 114), (10, 434, 1301, 435), (434, 113, 1262, 1301), (644, 1302, 437, 12), (114, 1263, 1302, 644), (1263, 413, 1261, 1302), (1258, 1303, 1260, 412), (116, 646, 1303, 1258), (646, 13, 648, 1303), (438, 1304, 1259, 117), (12, 437, 1304, 438), (437, 116, 1258, 1304), (647, 1305, 440, 14), (117, 1259, 1305, 647), (1259, 412, 1257, 1305), (1254, 1306, 1256, 411), (119, 649, 1306, 1254), (649, 15, 651, 1306), (441, 1307, 1255, 120), (14, 440, 1307, 441), (440, 119, 1254, 1307), (650, 1308, 443, 16), (120, 1255, 1308, 650), (1255, 411, 1253, 1308), (1250, 1309, 1252, 410), (122, 652, 1309, 1250), (444, 1310, 1251, 123), (16, 443, 1310, 444), (443, 122, 1250, 1310), (653, 1311, 445, 18), (123, 1251, 1311, 653), (1251, 410, 1249, 1311), (1246, 1312, 1248, 409), (124, 654, 1312, 1246), (446, 1313, 1247, 125), (18, 445, 1313, 446), (445, 124, 1246, 1313), (655, 1314, 447, 19), (125, 1247, 1314, 655), (1247, 409, 1245, 1314), (1242, 1315, 1244, 408), (126, 656, 1315, 1242), (448, 1316, 1243, 127), (19, 447, 1316, 448), (447, 126, 1242, 1316), (657, 1317, 449, 20), (127, 1243, 1317, 657), (1243, 408, 1241, 1317), (1238, 1318, 1240, 407), (128, 658, 1318, 1238), (450, 1319, 1239, 129), (20, 449, 1319, 450), (449, 128, 1238, 1319), (659, 1320, 451, 21), (129, 1239, 1320, 659), (1239, 407, 1237, 1320), (1234, 1321, 1236, 406), (130, 660, 1321, 1234), (452, 1322, 1235, 131), (21, 451, 1322, 452), (451, 130, 1234, 1322), (661, 1323, 453, 22), (131, 1235, 1323, 661), (1235, 406, 1233, 1323), (1230, 1324, 1232, 405), (132, 662, 1324, 1230), (454, 1325, 1231, 133), (22, 453, 1325, 454), (453, 132, 1230, 1325), (663, 1326, 455, 23), (133, 1231, 1326, 663), (1231, 405, 1229, 1326), (1226, 1327, 1228, 404), (134, 664, 1327, 1226), (456, 1328, 1227, 135), (23, 455, 1328, 456), (455, 134, 1226, 1328), (665, 1329, 457, 24), (135, 1227, 1329, 665), (1227, 404, 1225, 1329), (1222, 1330, 1224, 403), (136, 666, 1330, 1222), (458, 1331, 1223, 137), (24, 457, 1331, 458), (457, 136, 1222, 1331), (667, 1332, 459, 25), (137, 1223, 1332, 667), (1223, 403, 1221, 1332), (1218, 1333, 1220, 402), (138, 668, 1333, 1218), (460, 1334, 1219, 139), (25, 459, 1334, 460), (459, 138, 1218, 1334), (669, 1335, 461, 26), (139, 1219, 1335, 669), (1219, 402, 1217, 1335), (1214, 1336, 1216, 401), (140, 670, 1336, 1214), (462, 1337, 1215, 141), (26, 461, 1337, 462), (461, 140, 1214, 1337), (671, 1338, 463, 27), (141, 1215, 1338, 671), (1215, 401, 1213, 1338), (1210, 1339, 1212, 400), (142, 672, 1339, 1210), (464, 1340, 1211, 143), (27, 463, 1340, 464), (463, 142, 1210, 1340), (673, 1341, 465, 28), (143, 1211, 1341, 673), (1211, 400, 1209, 1341), (1206, 1342, 1208, 399), (144, 674, 1342, 1206), (466, 1343, 1207, 145), (28, 465, 1343, 466), (465, 144, 1206, 1343), (675, 1344, 467, 29), (145, 1207, 1344, 675), (1207, 399, 1205, 1344), (1202, 1345, 1204, 398), (146, 676, 1345, 1202), (468, 1346, 1203, 147), (29, 467, 1346, 468), (467, 146, 1202, 1346), (677, 1347, 469, 30), (147, 1203, 1347, 677), (1203, 398, 1201, 1347), (1198, 1348, 1200, 397), (148, 678, 1348, 1198), (470, 1349, 1199, 149), (30, 469, 1349, 470), (469, 148, 1198, 1349), (679, 1350, 471, 31), (149, 1199, 1350, 679), (1199, 397, 1197, 1350), (1194, 1351, 1196, 396), (150, 680, 1351, 1194), (472, 1352, 1195, 151), (31, 471, 1352, 472), (471, 150, 1194, 1352), (681, 1353, 473, 32), (151, 1195, 1353, 681), (1195, 396, 1193, 1353), (1190, 1354, 1192, 395), (152, 682, 1354, 1190), (474, 1355, 1191, 153), (32, 473, 1355, 474), (473, 152, 1190, 1355), (683, 1356, 475, 33), (153, 1191, 1356, 683), (1191, 395, 1189, 1356), (1186, 1357, 1188, 394), (154, 684, 1357, 1186), (684, 34, 686, 1357), (476, 1358, 1187, 155), (33, 475, 1358, 476), (475, 154, 1186, 1358), (685, 1359, 478, 35), (155, 1187, 1359, 685), (1187, 394, 1185, 1359), (1182, 1360, 1184, 393), (157, 687, 1360, 1182), (687, 36, 689, 1360), (479, 1361, 1183, 158), (35, 478, 1361, 479), (478, 157, 1182, 1361), (688, 1362, 481, 37), (158, 1183, 1362, 688), (1183, 393, 1181, 1362), (1178, 1363, 1180, 392), (160, 690, 1363, 1178), (690, 38, 692, 1363), (482, 1364, 1179, 161), (37, 481, 1364, 482), (481, 160, 1178, 1364), (691, 1365, 484, 39), (161, 1179, 1365, 691), (1179, 392, 1177, 1365), (1174, 1366, 1176, 391), (163, 693, 1366, 1174), (693, 40, 695, 1366), (485, 1367, 1175, 164), (39, 484, 1367, 485), (484, 163, 1174, 1367), (694, 1368, 487, 41), (164, 1175, 1368, 694), (1175, 391, 1173, 1368), (1170, 1369, 1172, 390), (166, 696, 1369, 1170), (696, 42, 698, 1369), (488, 1370, 1171, 167), (41, 487, 1370, 488), (487, 166, 1170, 1370), (697, 1371, 490, 43), (167, 1171, 1371, 697), (1171, 390, 1169, 1371), (1166, 1372, 1168, 389), (169, 699, 1372, 1166), (699, 44, 701, 1372), (491, 1373, 1167, 170), (43, 490, 1373, 491), (490, 169, 1166, 1373), (700, 1374, 493, 45), (170, 1167, 1374, 700), (1167, 389, 1165, 1374), (1162, 1375, 1164, 388), (172, 702, 1375, 1162), (702, 46, 704, 1375), (494, 1376, 1163, 173), (45, 493, 1376, 494), (493, 172, 1162, 1376), (703, 1377, 496, 47), (173, 1163, 1377, 703), (1163, 388, 1161, 1377), (1158, 1378, 1160, 387), (175, 705, 1378, 1158), (705, 48, 707, 1378), (497, 1379, 1159, 176), (47, 496, 1379, 497), (496, 175, 1158, 1379), (706, 1380, 629, 0), (176, 1159, 1380, 706), (1159, 387, 1157, 1380), (1154, 1381, 1156, 386), (181, 711, 1381, 1154), (711, 52, 501, 1381), (708, 1382, 1155, 178), (51, 502, 1382, 708), (502, 181, 1154, 1382), (499, 1383, 709, 49), (178, 1155, 1383, 499), (1155, 386, 1153, 1383), (1150, 1384, 1152, 385), (184, 714, 1384, 1150), (714, 54, 504, 1384), (712, 1385, 1151, 182), (53, 505, 1385, 712), (505, 184, 1150, 1385), (503, 1386, 502, 51), (182, 1151, 1386, 503), (1151, 385, 1149, 1386), (1146, 1387, 1148, 384), (187, 717, 1387, 1146), (717, 56, 507, 1387), (715, 1388, 1147, 185), (55, 508, 1388, 715), (508, 187, 1146, 1388), (506, 1389, 505, 53), (185, 1147, 1389, 506), (1147, 384, 1145, 1389), (1142, 1390, 1144, 383), (190, 720, 1390, 1142), (720, 58, 510, 1390), (718, 1391, 1143, 188), (57, 511, 1391, 718), (511, 190, 1142, 1391), (509, 1392, 508, 55), (188, 1143, 1392, 509), (1143, 383, 1141, 1392), (1138, 1393, 1140, 382), (193, 723, 1393, 1138), (723, 60, 513, 1393), (721, 1394, 1139, 191), (59, 514, 1394, 721), (514, 193, 1138, 1394), (512, 1395, 511, 57), (191, 1139, 1395, 512), (1139, 382, 1137, 1395), (1134, 1396, 1136, 381), (196, 726, 1396, 1134), (726, 62, 516, 1396), (724, 1397, 1135, 194), (61, 517, 1397, 724), (517, 196, 1134, 1397), (515, 1398, 514, 59), (194, 1135, 1398, 515), (1135, 381, 1133, 1398), (1130, 1399, 1132, 380), (199, 729, 1399, 1130), (729, 64, 519, 1399), (727, 1400, 1131, 197), (63, 520, 1400, 727), (520, 199, 1130, 1400), (518, 1401, 517, 61), (197, 1131, 1401, 518), (1131, 380, 1129, 1401), (1126, 1402, 1128, 379), (202, 732, 1402, 1126), (732, 66, 522, 1402), (730, 1403, 1127, 200), (65, 523, 1403, 730), (523, 202, 1126, 1403), (521, 1404, 520, 63), (200, 1127, 1404, 521), (1127, 379, 1125, 1404), (1122, 1405, 1124, 378), (204, 734, 1405, 1122), (733, 1406, 1123, 203), (67, 525, 1406, 733), (525, 204, 1122, 1406), (524, 1407, 523, 65), (203, 1123, 1407, 524), (1123, 378, 1121, 1407), (1118, 1408, 1120, 377), (206, 736, 1408, 1118), (735, 1409, 1119, 205), (68, 527, 1409, 735), (527, 206, 1118, 1409), (526, 1410, 525, 67), (205, 1119, 1410, 526), (1119, 377, 1117, 1410), (1114, 1411, 1116, 376), (208, 738, 1411, 1114), (737, 1412, 1115, 207), (69, 529, 1412, 737), (529, 208, 1114, 1412), (528, 1413, 527, 68), (207, 1115, 1413, 528), (1115, 376, 1113, 1413), (1110, 1414, 1112, 375), (210, 740, 1414, 1110), (739, 1415, 1111, 209), (70, 531, 1415, 739), (531, 210, 1110, 1415), (530, 1416, 529, 69), (209, 1111, 1416, 530), (1111, 375, 1109, 1416), (1106, 1417, 1108, 374), (212, 742, 1417, 1106), (741, 1418, 1107, 211), (71, 533, 1418, 741), (533, 212, 1106, 1418), (532, 1419, 531, 70), (211, 1107, 1419, 532), (1107, 374, 1105, 1419), (1102, 1420, 1104, 373), (214, 744, 1420, 1102), (743, 1421, 1103, 213), (72, 535, 1421, 743), (535, 214, 1102, 1421), (534, 1422, 533, 71), (213, 1103, 1422, 534), (1103, 373, 1101, 1422), (1098, 1423, 1100, 372), (216, 746, 1423, 1098), (745, 1424, 1099, 215), (73, 537, 1424, 745), (537, 216, 1098, 1424), (536, 1425, 535, 72), (215, 1099, 1425, 536), (1099, 372, 1097, 1425), (1094, 1426, 1096, 371), (218, 748, 1426, 1094), (747, 1427, 1095, 217), (74, 539, 1427, 747), (539, 218, 1094, 1427), (538, 1428, 537, 73), (217, 1095, 1428, 538), (1095, 371, 1093, 1428), (1090, 1429, 1092, 370), (220, 750, 1429, 1090), (749, 1430, 1091, 219), (75, 541, 1430, 749), (541, 220, 1090, 1430), (540, 1431, 539, 74), (219, 1091, 1431, 540), (1091, 370, 1089, 1431), (1086, 1432, 1088, 369), (222, 752, 1432, 1086), (751, 1433, 1087, 221), (76, 543, 1433, 751), (543, 222, 1086, 1433), (542, 1434, 541, 75), (221, 1087, 1434, 542), (1087, 369, 1085, 1434), (1082, 1435, 1084, 368), (224, 754, 1435, 1082), (753, 1436, 1083, 223), (77, 545, 1436, 753), (545, 224, 1082, 1436), (544, 1437, 543, 76), (223, 1083, 1437, 544), (1083, 368, 1081, 1437), (1078, 1438, 1080, 367), (226, 756, 1438, 1078), (755, 1439, 1079, 225), (78, 547, 1439, 755), (547, 226, 1078, 1439), (546, 1440, 545, 77), (225, 1079, 1440, 546), (1079, 367, 1077, 1440), (1074, 1441, 1076, 366), (228, 758, 1441, 1074), (757, 1442, 1075, 227), (79, 549, 1442, 757), (549, 228, 1074, 1442), (548, 1443, 547, 78), (227, 1075, 1443, 548), (1075, 366, 1073, 1443), (1070, 1444, 1072, 365), (230, 760, 1444, 1070), (759, 1445, 1071, 229), (80, 551, 1445, 759), (551, 230, 1070, 1445), (550, 1446, 549, 79), (229, 1071, 1446, 550), (1071, 365, 1069, 1446), (1066, 1447, 1068, 364), (232, 762, 1447, 1066), (761, 1448, 1067, 231), (81, 553, 1448, 761), (553, 232, 1066, 1448), (552, 1449, 551, 80), (231, 1067, 1449, 552), (1067, 364, 1065, 1449), (1062, 1450, 1064, 363), (234, 764, 1450, 1062), (763, 1451, 1063, 233), (82, 555, 1451, 763), (555, 234, 1062, 1451), (554, 1452, 553, 81), (233, 1063, 1452, 554), (1063, 363, 1061, 1452), (1058, 1453, 1060, 362), (237, 767, 1453, 1058), (767, 85, 557, 1453), (765, 1454, 1059, 235), (84, 558, 1454, 765), (558, 237, 1058, 1454), (556, 1455, 555, 82), (235, 1059, 1455, 556), (1059, 362, 1057, 1455), (1054, 1456, 1056, 361), (240, 770, 1456, 1054), (770, 87, 560, 1456), (768, 1457, 1055, 238), (86, 561, 1457, 768), (561, 240, 1054, 1457), (559, 1458, 558, 84), (238, 1055, 1458, 559), (1055, 361, 1053, 1458), (1050, 1459, 1052, 360), (243, 773, 1459, 1050), (773, 89, 563, 1459), (771, 1460, 1051, 241), (88, 564, 1460, 771), (564, 243, 1050, 1460), (562, 1461, 561, 86), (241, 1051, 1461, 562), (1051, 360, 1049, 1461), (1046, 1462, 1048, 359), (246, 776, 1462, 1046), (776, 91, 566, 1462), (774, 1463, 1047, 244), (90, 567, 1463, 774), (567, 246, 1046, 1463), (565, 1464, 564, 88), (244, 1047, 1464, 565), (1047, 359, 1045, 1464), (1042, 1465, 1044, 358), (249, 779, 1465, 1042), (779, 93, 569, 1465), (777, 1466, 1043, 247), (92, 570, 1466, 777), (570, 249, 1042, 1466), (568, 1467, 567, 90), (247, 1043, 1467, 568), (1043, 358, 1041, 1467), (1038, 1468, 1040, 357), (252, 782, 1468, 1038), (782, 95, 572, 1468), (780, 1469, 1039, 250), (94, 573, 1469, 780), (573, 252, 1038, 1469), (571, 1470, 570, 92), (250, 1039, 1470, 571), (1039, 357, 1037, 1470), (1034, 1471, 1036, 356), (255, 785, 1471, 1034), (785, 97, 575, 1471), (783, 1472, 1035, 253), (96, 576, 1472, 783), (576, 255, 1034, 1472), (574, 1473, 573, 94), (253, 1035, 1473, 574), (1035, 356, 1033, 1473), (1030, 1474, 1032, 355), (179, 500, 1474, 1030), (500, 50, 578, 1474), (786, 1475, 1031, 256), (49, 709, 1475, 786), (709, 179, 1030, 1475), (577, 1476, 576, 96), (256, 1031, 1476, 577), (1031, 355, 1029, 1476), (1026, 1477, 1028, 354), (98, 628, 1477, 1026), (628, 2, 790, 1477), (788, 1478, 1027, 258), (0, 419, 1478, 788), (419, 98, 1026, 1478), (579, 1479, 499, 49), (258, 1027, 1479, 579), (1027, 354, 1025, 1479), (1022, 1480, 1024, 353), (100, 630, 1480, 1022), (630, 1, 789, 1480), (791, 1481, 1023, 261), (3, 421, 1481, 791), (421, 100, 1022, 1481), (582, 1482, 501, 52), (261, 1023, 1482, 582), (1023, 353, 1021, 1482), (1018, 1483, 1020, 352), (102, 632, 1483, 1018), (632, 4, 792, 1483), (790, 1484, 1019, 260), (2, 423, 1484, 790), (423, 102, 1018, 1484), (581, 1485, 503, 51), (260, 1019, 1485, 581), (1019, 352, 1017, 1485), (1014, 1486, 1016, 351), (103, 633, 1486, 1014), (633, 3, 791, 1486), (793, 1487, 1015, 263), (5, 424, 1487, 793), (424, 103, 1014, 1487), (584, 1488, 504, 54), (263, 1015, 1488, 584), (1015, 351, 1013, 1488), (1010, 1489, 1012, 350), (105, 635, 1489, 1010), (635, 6, 794, 1489), (792, 1490, 1011, 262), (4, 426, 1490, 792), (426, 105, 1010, 1490), (583, 1491, 506, 53), (262, 1011, 1491, 583), (1011, 350, 1009, 1491), (1006, 1492, 1008, 349), (106, 636, 1492, 1006), (636, 5, 793, 1492), (795, 1493, 1007, 265), (7, 427, 1493, 795), (427, 106, 1006, 1493), (586, 1494, 507, 56), (265, 1007, 1494, 586), (1007, 349, 1005, 1494), (1002, 1495, 1004, 348), (108, 638, 1495, 1002), (638, 8, 796, 1495), (794, 1496, 1003, 264), (6, 429, 1496, 794), (429, 108, 1002, 1496), (585, 1497, 509, 55), (264, 1003, 1497, 585), (1003, 348, 1001, 1497), (998, 1498, 1000, 347), (109, 639, 1498, 998), (639, 7, 795, 1498), (797, 1499, 999, 267), (9, 430, 1499, 797), (430, 109, 998, 1499), (588, 1500, 510, 58), (267, 999, 1500, 588), (999, 347, 997, 1500), (994, 1501, 996, 346), (111, 641, 1501, 994), (641, 10, 798, 1501), (796, 1502, 995, 266), (8, 432, 1502, 796), (432, 111, 994, 1502), (587, 1503, 512, 57), (266, 995, 1503, 587), (995, 346, 993, 1503), (990, 1504, 992, 345), (112, 642, 1504, 990), (642, 9, 797, 1504), (799, 1505, 991, 269), (11, 433, 1505, 799), (433, 112, 990, 1505), (590, 1506, 513, 60), (269, 991, 1506, 590), (991, 345, 989, 1506), (986, 1507, 988, 344), (114, 644, 1507, 986), (644, 12, 800, 1507), (798, 1508, 987, 268), (10, 435, 1508, 798), (435, 114, 986, 1508), (589, 1509, 515, 59), (268, 987, 1509, 589), (987, 344, 985, 1509), (982, 1510, 984, 343), (115, 645, 1510, 982), (645, 11, 799, 1510), (801, 1511, 983, 271), (13, 436, 1511, 801), (436, 115, 982, 1511), (592, 1512, 516, 62), (271, 983, 1512, 592), (983, 343, 981, 1512), (978, 1513, 980, 342), (117, 647, 1513, 978), (647, 14, 802, 1513), (800, 1514, 979, 270), (12, 438, 1514, 800), (438, 117, 978, 1514), (591, 1515, 518, 61), (270, 979, 1515, 591), (979, 342, 977, 1515), (974, 1516, 976, 341), (118, 648, 1516, 974), (648, 13, 801, 1516), (803, 1517, 975, 273), (15, 439, 1517, 803), (439, 118, 974, 1517), (594, 1518, 519, 64), (273, 975, 1518, 594), (975, 341, 973, 1518), (970, 1519, 972, 340), (120, 650, 1519, 970), (650, 16, 804, 1519), (802, 1520, 971, 272), (14, 441, 1520, 802), (441, 120, 970, 1520), (593, 1521, 521, 63), (272, 971, 1521, 593), (971, 340, 969, 1521), (966, 1522, 968, 339), (121, 651, 1522, 966), (651, 15, 803, 1522), (805, 1523, 967, 275), (17, 442, 1523, 805), (442, 121, 966, 1523), (596, 1524, 522, 66), (275, 967, 1524, 596), (967, 339, 965, 1524), (962, 1525, 964, 338), (123, 653, 1525, 962), (653, 18, 806, 1525), (804, 1526, 963, 274), (16, 444, 1526, 804), (444, 123, 962, 1526), (595, 1527, 524, 65), (274, 963, 1527, 595), (963, 338, 961, 1527), (958, 1528, 960, 337), (125, 655, 1528, 958), (655, 19, 807, 1528), (806, 1529, 959, 276), (18, 446, 1529, 806), (446, 125, 958, 1529), (597, 1530, 526, 67), (276, 959, 1530, 597), (959, 337, 957, 1530), (954, 1531, 956, 336), (127, 657, 1531, 954), (657, 20, 808, 1531), (807, 1532, 955, 277), (19, 448, 1532, 807), (448, 127, 954, 1532), (598, 1533, 528, 68), (277, 955, 1533, 598), (955, 336, 953, 1533), (950, 1534, 952, 335), (129, 659, 1534, 950), (659, 21, 809, 1534), (808, 1535, 951, 278), (20, 450, 1535, 808), (450, 129, 950, 1535), (599, 1536, 530, 69), (278, 951, 1536, 599), (951, 335, 949, 1536), (946, 1537, 948, 334), (131, 661, 1537, 946), (661, 22, 810, 1537), (809, 1538, 947, 279), (21, 452, 1538, 809), (452, 131, 946, 1538), (600, 1539, 532, 70), (279, 947, 1539, 600), (947, 334, 945, 1539), (942, 1540, 944, 333), (133, 663, 1540, 942), (663, 23, 811, 1540), (810, 1541, 943, 280), (22, 454, 1541, 810), (454, 133, 942, 1541), (601, 1542, 534, 71), (280, 943, 1542, 601), (943, 333, 941, 1542), (938, 1543, 940, 332), (135, 665, 1543, 938), (665, 24, 812, 1543), (811, 1544, 939, 281), (23, 456, 1544, 811), (456, 135, 938, 1544), (602, 1545, 536, 72), (281, 939, 1545, 602), (939, 332, 937, 1545), (934, 1546, 936, 331), (137, 667, 1546, 934), (667, 25, 813, 1546), (812, 1547, 935, 282), (24, 458, 1547, 812), (458, 137, 934, 1547), (603, 1548, 538, 73), (282, 935, 1548, 603), (935, 331, 933, 1548), (930, 1549, 932, 330), (139, 669, 1549, 930), (669, 26, 814, 1549), (813, 1550, 931, 283), (25, 460, 1550, 813), (460, 139, 930, 1550), (604, 1551, 540, 74), (283, 931, 1551, 604), (931, 330, 929, 1551), (926, 1552, 928, 329), (141, 671, 1552, 926), (671, 27, 815, 1552), (814, 1553, 927, 284), (26, 462, 1553, 814), (462, 141, 926, 1553), (605, 1554, 542, 75), (284, 927, 1554, 605), (927, 329, 925, 1554), (922, 1555, 924, 328), (143, 673, 1555, 922), (673, 28, 816, 1555), (815, 1556, 923, 285), (27, 464, 1556, 815), (464, 143, 922, 1556), (606, 1557, 544, 76), (285, 923, 1557, 606), (923, 328, 921, 1557), (918, 1558, 920, 327), (145, 675, 1558, 918), (675, 29, 817, 1558), (816, 1559, 919, 286), (28, 466, 1559, 816), (466, 145, 918, 1559), (607, 1560, 546, 77), (286, 919, 1560, 607), (919, 327, 917, 1560), (914, 1561, 916, 326), (147, 677, 1561, 914), (677, 30, 818, 1561), (817, 1562, 915, 287), (29, 468, 1562, 817), (468, 147, 914, 1562), (608, 1563, 548, 78), (287, 915, 1563, 608), (915, 326, 913, 1563), (910, 1564, 912, 325), (149, 679, 1564, 910), (679, 31, 819, 1564), (818, 1565, 911, 288), (30, 470, 1565, 818), (470, 149, 910, 1565), (609, 1566, 550, 79), (288, 911, 1566, 609), (911, 325, 909, 1566), (906, 1567, 908, 324), (151, 681, 1567, 906), (681, 32, 820, 1567), (819, 1568, 907, 289), (31, 472, 1568, 819), (472, 151, 906, 1568), (610, 1569, 552, 80), (289, 907, 1569, 610), (907, 324, 905, 1569), (902, 1570, 904, 323), (153, 683, 1570, 902), (683, 33, 821, 1570), (820, 1571, 903, 290), (32, 474, 1571, 820), (474, 153, 902, 1571), (611, 1572, 554, 81), (290, 903, 1572, 611), (903, 323, 901, 1572), (898, 1573, 900, 322), (155, 685, 1573, 898), (685, 35, 823, 1573), (821, 1574, 899, 291), (33, 476, 1574, 821), (476, 155, 898, 1574), (612, 1575, 556, 82), (291, 899, 1575, 612), (899, 322, 897, 1575), (894, 1576, 896, 321), (156, 686, 1576, 894), (686, 34, 822, 1576), (824, 1577, 895, 294), (36, 477, 1577, 824), (477, 156, 894, 1577), (615, 1578, 557, 85), (294, 895, 1578, 615), (895, 321, 893, 1578), (890, 1579, 892, 320), (158, 688, 1579, 890), (688, 37, 825, 1579), (823, 1580, 891, 293), (35, 479, 1580, 823), (479, 158, 890, 1580), (614, 1581, 559, 84), (293, 891, 1581, 614), (891, 320, 889, 1581), (886, 1582, 888, 319), (159, 689, 1582, 886), (689, 36, 824, 1582), (826, 1583, 887, 296), (38, 480, 1583, 826), (480, 159, 886, 1583), (617, 1584, 560, 87), (296, 887, 1584, 617), (887, 319, 885, 1584), (882, 1585, 884, 318), (161, 691, 1585, 882), (691, 39, 827, 1585), (825, 1586, 883, 295), (37, 482, 1586, 825), (482, 161, 882, 1586), (616, 1587, 562, 86), (295, 883, 1587, 616), (883, 318, 881, 1587), (878, 1588, 880, 317), (162, 692, 1588, 878), (692, 38, 826, 1588), (828, 1589, 879, 298), (40, 483, 1589, 828), (483, 162, 878, 1589), (619, 1590, 563, 89), (298, 879, 1590, 619), (879, 317, 877, 1590), (874, 1591, 876, 316), (164, 694, 1591, 874), (694, 41, 829, 1591), (827, 1592, 875, 297), (39, 485, 1592, 827), (485, 164, 874, 1592), (618, 1593, 565, 88), (297, 875, 1593, 618), (875, 316, 873, 1593), (870, 1594, 872, 315), (165, 695, 1594, 870), (695, 40, 828, 1594), (830, 1595, 871, 300), (42, 486, 1595, 830), (486, 165, 870, 1595), (621, 1596, 566, 91), (300, 871, 1596, 621), (871, 315, 869, 1596), (866, 1597, 868, 314), (167, 697, 1597, 866), (697, 43, 831, 1597), (829, 1598, 867, 299), (41, 488, 1598, 829), (488, 167, 866, 1598), (620, 1599, 568, 90), (299, 867, 1599, 620), (867, 314, 865, 1599), (862, 1600, 864, 313), (168, 698, 1600, 862), (698, 42, 830, 1600), (832, 1601, 863, 302), (44, 489, 1601, 832), (489, 168, 862, 1601), (623, 1602, 569, 93), (302, 863, 1602, 623), (863, 313, 861, 1602), (858, 1603, 860, 312), (170, 700, 1603, 858), (700, 45, 833, 1603), (831, 1604, 859, 301), (43, 491, 1604, 831), (491, 170, 858, 1604), (622, 1605, 571, 92), (301, 859, 1605, 622), (859, 312, 857, 1605), (854, 1606, 856, 311), (171, 701, 1606, 854), (701, 44, 832, 1606), (834, 1607, 855, 304), (46, 492, 1607, 834), (492, 171, 854, 1607), (625, 1608, 572, 95), (304, 855, 1608, 625), (855, 311, 853, 1608), (850, 1609, 852, 310), (173, 703, 1609, 850), (703, 47, 835, 1609), (833, 1610, 851, 303), (45, 494, 1610, 833), (494, 173, 850, 1610), (624, 1611, 574, 94), (303, 851, 1611, 624), (851, 310, 849, 1611), (846, 1612, 848, 309), (174, 704, 1612, 846), (704, 46, 834, 1612), (836, 1613, 847, 306), (48, 495, 1613, 836), (495, 174, 846, 1613), (627, 1614, 575, 97), (306, 847, 1614, 627), (847, 309, 845, 1614), (842, 1615, 844, 308), (176, 706, 1615, 842), (706, 0, 788, 1615), (835, 1616, 843, 305), (47, 497, 1616, 835), (497, 176, 842, 1616), (626, 1617, 577, 96), (305, 843, 1617, 626), (843, 308, 841, 1617), (838, 1618, 840, 307), (177, 707, 1618, 838), (707, 48, 836, 1618), (789, 1619, 839, 259), (1, 498, 1619, 789), (498, 177, 838, 1619), (580, 1620, 578, 50), (259, 839, 1620, 580), (839, 307, 837, 1620), (837, 1621, 787, 257), (307, 840, 1621, 837), (840, 306, 627, 1621), (841, 1622, 786, 256), (308, 844, 1622, 841), (844, 258, 579, 1622), (845, 1623, 784, 254), (309, 848, 1623, 845), (848, 304, 625, 1623), (849, 1624, 783, 253), (310, 852, 1624, 849), (852, 305, 626, 1624), (853, 1625, 781, 251), (311, 856, 1625, 853), (856, 302, 623, 1625), (857, 1626, 780, 250), (312, 860, 1626, 857), (860, 303, 624, 1626), (861, 1627, 778, 248), (313, 864, 1627, 861), (864, 300, 621, 1627), (865, 1628, 777, 247), (314, 868, 1628, 865), (868, 301, 622, 1628), (869, 1629, 775, 245), (315, 872, 1629, 869), (872, 298, 619, 1629), (873, 1630, 774, 244), (316, 876, 1630, 873), (876, 299, 620, 1630), (877, 1631, 772, 242), (317, 880, 1631, 877), (880, 296, 617, 1631), (881, 1632, 771, 241), (318, 884, 1632, 881), (884, 297, 618, 1632), (885, 1633, 769, 239), (319, 888, 1633, 885), (888, 294, 615, 1633), (889, 1634, 768, 238), (320, 892, 1634, 889), (892, 295, 616, 1634), (893, 1635, 766, 236), (321, 896, 1635, 893), (896, 292, 613, 1635), (897, 1636, 765, 235), (322, 900, 1636, 897), (900, 293, 614, 1636), (901, 1637, 763, 233), (323, 904, 1637, 901), (904, 291, 612, 1637), (905, 1638, 761, 231), (324, 908, 1638, 905), (908, 290, 611, 1638), (909, 1639, 759, 229), (325, 912, 1639, 909), (912, 289, 610, 1639), (913, 1640, 757, 227), (326, 916, 1640, 913), (916, 288, 609, 1640), (917, 1641, 755, 225), (327, 920, 1641, 917), (920, 287, 608, 1641), (921, 1642, 753, 223), (328, 924, 1642, 921), (924, 286, 607, 1642), (925, 1643, 751, 221), (329, 928, 1643, 925), (928, 285, 606, 1643), (929, 1644, 749, 219), (330, 932, 1644, 929), (932, 284, 605, 1644), (933, 1645, 747, 217), (331, 936, 1645, 933), (936, 283, 604, 1645), (937, 1646, 745, 215), (332, 940, 1646, 937), (940, 282, 603, 1646), (941, 1647, 743, 213), (333, 944, 1647, 941), (944, 281, 602, 1647), (945, 1648, 741, 211), (334, 948, 1648, 945), (948, 280, 601, 1648), (949, 1649, 739, 209), (335, 952, 1649, 949), (952, 279, 600, 1649), (953, 1650, 737, 207), (336, 956, 1650, 953), (956, 278, 599, 1650), (957, 1651, 735, 205), (337, 960, 1651, 957), (960, 277, 598, 1651), (961, 1652, 733, 203), (338, 964, 1652, 961), (964, 276, 597, 1652), (965, 1653, 731, 201), (339, 968, 1653, 965), (968, 273, 594, 1653), (969, 1654, 730, 200), (340, 972, 1654, 969), (972, 274, 595, 1654), (973, 1655, 728, 198), (341, 976, 1655, 973), (976, 271, 592, 1655), (977, 1656, 727, 197), (342, 980, 1656, 977), (980, 272, 593, 1656), (981, 1657, 725, 195), (343, 984, 1657, 981), (984, 269, 590, 1657), (985, 1658, 724, 194), (344, 988, 1658, 985), (988, 270, 591, 1658), (989, 1659, 722, 192), (345, 992, 1659, 989), (992, 267, 588, 1659), (993, 1660, 721, 191), (346, 996, 1660, 993), (996, 268, 589, 1660), (997, 1661, 719, 189), (347, 1000, 1661, 997), (1000, 265, 586, 1661), (1001, 1662, 718, 188), (348, 1004, 1662, 1001), (1004, 266, 587, 1662), (1005, 1663, 716, 186), (349, 1008, 1663, 1005), (1008, 263, 584, 1663), (1009, 1664, 715, 185), (350, 1012, 1664, 1009), (1012, 264, 585, 1664), (1013, 1665, 713, 183), (351, 1016, 1665, 1013), (1016, 261, 582, 1665), (1017, 1666, 712, 182), (352, 1020, 1666, 1017), (1020, 262, 583, 1666), (1021, 1667, 710, 180), (353, 1024, 1667, 1021), (1024, 259, 580, 1667), (1025, 1668, 708, 178), (354, 1028, 1668, 1025), (1028, 260, 581, 1668), (1029, 1669, 785, 255), (355, 1032, 1669, 1029), (1032, 257, 787, 1669), (1033, 1670, 782, 252), (356, 1036, 1670, 1033), (1036, 254, 784, 1670), (1037, 1671, 779, 249), (357, 1040, 1671, 1037), (1040, 251, 781, 1671), (1041, 1672, 776, 246), (358, 1044, 1672, 1041), (1044, 248, 778, 1672), (1045, 1673, 773, 243), (359, 1048, 1673, 1045), (1048, 245, 775, 1673), (1049, 1674, 770, 240), (360, 1052, 1674, 1049), (1052, 242, 772, 1674), (1053, 1675, 767, 237), (361, 1056, 1675, 1053), (1056, 239, 769, 1675), (1057, 1676, 764, 234), (362, 1060, 1676, 1057), (1060, 236, 766, 1676), (1061, 1677, 762, 232), (363, 1064, 1677, 1061), (1065, 1678, 760, 230), (364, 1068, 1678, 1065), (1069, 1679, 758, 228), (365, 1072, 1679, 1069), (1073, 1680, 756, 226), (366, 1076, 1680, 1073), (1077, 1681, 754, 224), (367, 1080, 1681, 1077), (1081, 1682, 752, 222), (368, 1084, 1682, 1081), (1085, 1683, 750, 220), (369, 1088, 1683, 1085), (1089, 1684, 748, 218), (370, 1092, 1684, 1089), (1093, 1685, 746, 216), (371, 1096, 1685, 1093), (1097, 1686, 744, 214), (372, 1100, 1686, 1097), (1101, 1687, 742, 212), (373, 1104, 1687, 1101), (1105, 1688, 740, 210), (374, 1108, 1688, 1105), (1109, 1689, 738, 208), (375, 1112, 1689, 1109), (1113, 1690, 736, 206), (376, 1116, 1690, 1113), (1117, 1691, 734, 204), (377, 1120, 1691, 1117), (1121, 1692, 732, 202), (378, 1124, 1692, 1121), (1125, 1693, 729, 199), (379, 1128, 1693, 1125), (1128, 201, 731, 1693), (1129, 1694, 726, 196), (380, 1132, 1694, 1129), (1132, 198, 728, 1694), (1133, 1695, 723, 193), (381, 1136, 1695, 1133), (1136, 195, 725, 1695), (1137, 1696, 720, 190), (382, 1140, 1696, 1137), (1140, 192, 722, 1696), (1141, 1697, 717, 187), (383, 1144, 1697, 1141), (1144, 189, 719, 1697), (1145, 1698, 714, 184), (384, 1148, 1698, 1145), (1148, 186, 716, 1698), (1149, 1699, 711, 181), (385, 1152, 1699, 1149), (1152, 183, 713, 1699), (1153, 1700, 500, 179), (386, 1156, 1700, 1153), (1156, 180, 710, 1700), (1157, 1701, 420, 99), (387, 1160, 1701, 1157), (1160, 177, 498, 1701), (1161, 1702, 705, 175), (388, 1164, 1702, 1161), (1164, 174, 495, 1702), (1165, 1703, 702, 172), (389, 1168, 1703, 1165), (1168, 171, 492, 1703), (1169, 1704, 699, 169), (390, 1172, 1704, 1169), (1172, 168, 489, 1704), (1173, 1705, 696, 166), (391, 1176, 1705, 1173), (1176, 165, 486, 1705), (1177, 1706, 693, 163), (392, 1180, 1706, 1177), (1180, 162, 483, 1706), (1181, 1707, 690, 160), (393, 1184, 1707, 1181), (1184, 159, 480, 1707), (1185, 1708, 687, 157), (394, 1188, 1708, 1185), (1188, 156, 477, 1708), (1189, 1709, 684, 154), (395, 1192, 1709, 1189), (1193, 1710, 682, 152), (396, 1196, 1710, 1193), (1197, 1711, 680, 150), (397, 1200, 1711, 1197), (1201, 1712, 678, 148), (398, 1204, 1712, 1201), (1205, 1713, 676, 146), (399, 1208, 1713, 1205), (1209, 1714, 674, 144), (400, 1212, 1714, 1209), (1213, 1715, 672, 142), (401, 1216, 1715, 1213), (1217, 1716, 670, 140), (402, 1220, 1716, 1217), (1221, 1717, 668, 138), (403, 1224, 1717, 1221), (1225, 1718, 666, 136), (404, 1228, 1718, 1225), (1229, 1719, 664, 134), (405, 1232, 1719, 1229), (1233, 1720, 662, 132), (406, 1236, 1720, 1233), (1237, 1721, 660, 130), (407, 1240, 1721, 1237), (1241, 1722, 658, 128), (408, 1244, 1722, 1241), (1245, 1723, 656, 126), (409, 1248, 1723, 1245), (1249, 1724, 654, 124), (410, 1252, 1724, 1249), (1253, 1725, 652, 122), (411, 1256, 1725, 1253), (1256, 121, 442, 1725), (1257, 1726, 649, 119), (412, 1260, 1726, 1257), (1260, 118, 439, 1726), (1261, 1727, 646, 116), (413, 1264, 1727, 1261), (1264, 115, 436, 1727), (1265, 1728, 643, 113), (414, 1268, 1728, 1265), (1268, 112, 433, 1728), (1269, 1729, 640, 110), (415, 1272, 1729, 1269), (1272, 109, 430, 1729), (1273, 1730, 637, 107), (416, 1276, 1730, 1273), (1276, 106, 427, 1730), (1277, 1731, 634, 104), (417, 1280, 1731, 1277), (1280, 103, 424, 1731), (1281, 1732, 631, 101), (418, 1284, 1732, 1281), (1284, 100, 421, 1732), (684, 764, 83, 34), (652, 17, 66, 732)])
me_cylinder.use_remesh_preserve_volume = False
me_cylinder.use_remesh_preserve_attributes = False
me_cylinder.use_mirror_vertex_groups = False
me_cylinder.update()

# ---- objects
ob_cylinder = bpy.data.objects.new('Cylinder', me_cylinder)
ob_lamp = bpy.data.objects.new('Lamp', light_lamp)
ob_camera = bpy.data.objects.new('Camera', cam_camera)

# ---- transforms, parenting, visibility, modifiers, constraints
ob_cylinder.location = (0.0, 0.0, 0.0)
ob_cylinder.lineart.crease_threshold = 0.0
ob_lamp.location = (4.076, 1.005, 5.904)
ob_lamp.rotation_euler = (0.6503, 0.05522, 1.866)
ob_lamp.lock_rotations_4d = False
ob_lamp.empty_display_type = 'ARROWS'
ob_lamp.color = (0.0, 0.0, 0.0, 0.0)
ob_lamp.lineart.crease_threshold = 0.0
ob_camera.location = (7.481, -6.508, 5.344)
ob_camera.rotation_euler = (1.109, 0.01082, 0.8149)
ob_camera.lock_rotations_4d = False
ob_camera.empty_display_type = 'ARROWS'
ob_camera.color = (0.0, 0.0, 0.0, 0.0)
ob_camera.display_type = 'WIRE'
ob_camera.lineart.crease_threshold = 0.0

# ---- collection membership
col_collection_1.objects.link(ob_cylinder)
col_collection_1.objects.link(ob_lamp)
col_collection_1.objects.link(ob_camera)

# ---- scene / render settings (as saved in the file)
scene.camera = ob_camera
scene.frame_start = 1; scene.frame_end = 250; scene.frame_set(1)
scene.render.engine = 'BLENDER_EEVEE_NEXT'
scene.render.resolution_percentage = 50
scene.render.dither_intensity = 0.0
scene.cycles.use_denoising = False
scene.cycles.samples = 128
scene.cycles.sampling_pattern = 'TABULATED_SOBOL'
scene.cycles.light_sampling_threshold = 0.0
scene.cycles.use_adaptive_sampling = False
scene.cycles.use_light_tree = False
scene.cycles.blur_glossy = 0.0
scene.cycles.sample_clamp_indirect = 0.0
scene.view_settings.view_transform = 'Standard'
bpy.context.view_layer.update()
